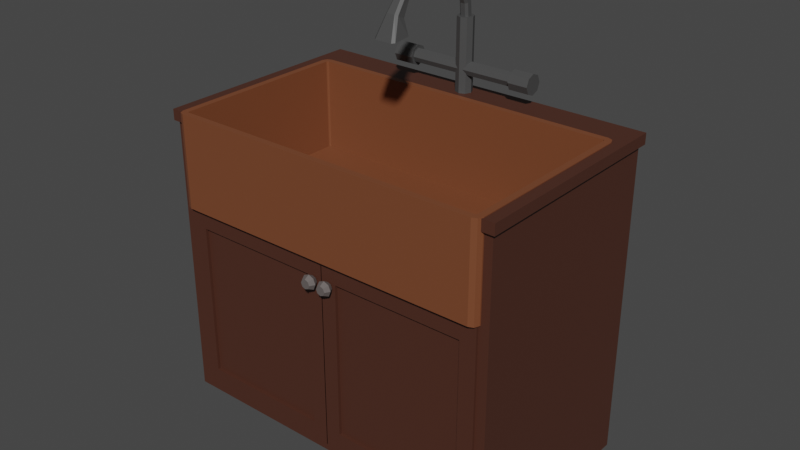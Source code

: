 # Source: WoodSink1KitchenCabinet1.blend  (saved by Blender 3.2.14; exported with 4.5.12 LTS)
import bpy
from mathutils import Matrix  # noqa: F401  (used for matrix-valued properties, if any)

bpy.ops.wm.read_factory_settings(use_empty=True)
scene = bpy.context.scene
scene.name = 'Scene'

# ---- collections
col_collection = bpy.data.collections.new('Collection'); scene.collection.children.link(col_collection)

# ---- materials (node trees are filled in below, after node groups)
mat_woodwoodsink1kitchencabinet1 = bpy.data.materials.new('WoodWoodSink1KitchenCabinet1')
mat_woodwoodsink1kitchencabinet1.use_transparent_shadow = False
mat_wood2woodsink1kitchencabinet1 = bpy.data.materials.new('Wood2WoodSink1KitchenCabinet1')
mat_wood2woodsink1kitchencabinet1.use_transparent_shadow = False
mat_metalwoodsink1kitchencabinet1 = bpy.data.materials.new('MetalWoodSink1KitchenCabinet1')
mat_metalwoodsink1kitchencabinet1.use_transparent_shadow = False
mat_wooddoorr1woodsink1kitchencabinet1 = bpy.data.materials.new('WoodDoorR1WoodSink1KitchenCabinet1')
mat_wooddoorr1woodsink1kitchencabinet1.use_transparent_shadow = False
mat_metaldoorr1woodsink1kitchencabinet1 = bpy.data.materials.new('MetalDoorR1WoodSink1KitchenCabinet1')
mat_metaldoorr1woodsink1kitchencabinet1.use_transparent_shadow = False
mat_wooddoorl1woodsink1kitchencabinet1 = bpy.data.materials.new('WoodDoorL1WoodSink1KitchenCabinet1')
mat_wooddoorl1woodsink1kitchencabinet1.use_transparent_shadow = False
mat_metaldoorl1woodsink1kitchencabinet1 = bpy.data.materials.new('MetalDoorL1WoodSink1KitchenCabinet1')
mat_metaldoorl1woodsink1kitchencabinet1.use_transparent_shadow = False
mat_metalfaucetspout1woodsink1kitchencabinet1 = bpy.data.materials.new('MetalFaucetSpout1WoodSink1KitchenCabinet1')
mat_metalfaucetspout1woodsink1kitchencabinet1.use_transparent_shadow = False
mat_metalfaucetleverl1woodsink1kitchencabinet1 = bpy.data.materials.new('MetalFaucetLeverL1WoodSink1KitchenCabinet1')
mat_metalfaucetleverl1woodsink1kitchencabinet1.use_transparent_shadow = False
mat_metalfaucetleverr1woodsink1kitchencabinet1 = bpy.data.materials.new('MetalFaucetLeverR1WoodSink1KitchenCabinet1')
mat_metalfaucetleverr1woodsink1kitchencabinet1.use_transparent_shadow = False

# ---- material node trees
mat_woodwoodsink1kitchencabinet1.use_nodes = True; mat_woodwoodsink1kitchencabinet1.node_tree.nodes.clear()
_N = mat_woodwoodsink1kitchencabinet1.node_tree.nodes; _L = mat_woodwoodsink1kitchencabinet1.node_tree.links
n0 = _N.new('ShaderNodeBsdfPrincipled'); n0.name = 'Principled BSDF'; n0.location = (10, 300)
n0.distribution = 'GGX'
n0.subsurface_method = 'RANDOM_WALK_SKIN'
n0.inputs[0].default_value = (0.07227, 0.02519, 0.01521, 1.0)
n0.inputs[3].default_value = 1.45
n0.inputs[27].default_value = (0.0, 0.0, 0.0, 1.0)
n0.inputs[28].default_value = 1.0
n1 = _N.new('ShaderNodeOutputMaterial'); n1.name = 'Material Output'; n1.location = (300, 300)
_L.new(n0.outputs[0], n1.inputs[0])
n1.is_active_output = True
mat_wood2woodsink1kitchencabinet1.use_nodes = True; mat_wood2woodsink1kitchencabinet1.node_tree.nodes.clear()
_N = mat_wood2woodsink1kitchencabinet1.node_tree.nodes; _L = mat_wood2woodsink1kitchencabinet1.node_tree.links
n0 = _N.new('ShaderNodeBsdfPrincipled'); n0.name = 'Principled BSDF'; n0.location = (10, 300)
n0.distribution = 'GGX'
n0.subsurface_method = 'RANDOM_WALK_SKIN'
n0.inputs[0].default_value = (0.1878, 0.06125, 0.02519, 1.0)
n0.inputs[3].default_value = 1.45
n0.inputs[27].default_value = (0.0, 0.0, 0.0, 1.0)
n0.inputs[28].default_value = 1.0
n1 = _N.new('ShaderNodeOutputMaterial'); n1.name = 'Material Output'; n1.location = (300, 300)
_L.new(n0.outputs[0], n1.inputs[0])
n1.is_active_output = True
mat_metalwoodsink1kitchencabinet1.use_nodes = True; mat_metalwoodsink1kitchencabinet1.node_tree.nodes.clear()
_N = mat_metalwoodsink1kitchencabinet1.node_tree.nodes; _L = mat_metalwoodsink1kitchencabinet1.node_tree.links
n0 = _N.new('ShaderNodeBsdfPrincipled'); n0.name = 'Principled BSDF'; n0.location = (10, 300)
n0.distribution = 'GGX'
n0.subsurface_method = 'RANDOM_WALK_SKIN'
n0.inputs[0].default_value = (0.06301, 0.06301, 0.06301, 1.0)
n0.inputs[3].default_value = 1.45
n0.inputs[27].default_value = (0.0, 0.0, 0.0, 1.0)
n0.inputs[28].default_value = 1.0
n1 = _N.new('ShaderNodeOutputMaterial'); n1.name = 'Material Output'; n1.location = (300, 300)
_L.new(n0.outputs[0], n1.inputs[0])
n1.is_active_output = True
mat_wooddoorr1woodsink1kitchencabinet1.use_nodes = True; mat_wooddoorr1woodsink1kitchencabinet1.node_tree.nodes.clear()
_N = mat_wooddoorr1woodsink1kitchencabinet1.node_tree.nodes; _L = mat_wooddoorr1woodsink1kitchencabinet1.node_tree.links
n0 = _N.new('ShaderNodeBsdfPrincipled'); n0.name = 'Principled BSDF'; n0.location = (10, 300)
n0.distribution = 'GGX'
n0.subsurface_method = 'RANDOM_WALK_SKIN'
n0.inputs[0].default_value = (0.07227, 0.02519, 0.01521, 1.0)
n0.inputs[3].default_value = 1.45
n0.inputs[27].default_value = (0.0, 0.0, 0.0, 1.0)
n0.inputs[28].default_value = 1.0
n1 = _N.new('ShaderNodeOutputMaterial'); n1.name = 'Material Output'; n1.location = (300, 300)
_L.new(n0.outputs[0], n1.inputs[0])
n1.is_active_output = True
mat_metaldoorr1woodsink1kitchencabinet1.use_nodes = True; mat_metaldoorr1woodsink1kitchencabinet1.node_tree.nodes.clear()
_N = mat_metaldoorr1woodsink1kitchencabinet1.node_tree.nodes; _L = mat_metaldoorr1woodsink1kitchencabinet1.node_tree.links
n0 = _N.new('ShaderNodeBsdfPrincipled'); n0.name = 'Principled BSDF'; n0.location = (10, 300)
n0.distribution = 'GGX'
n0.subsurface_method = 'RANDOM_WALK_SKIN'
n0.inputs[0].default_value = (0.1248, 0.107, 0.1022, 1.0)
n0.inputs[3].default_value = 1.45
n0.inputs[27].default_value = (0.0, 0.0, 0.0, 1.0)
n0.inputs[28].default_value = 1.0
n1 = _N.new('ShaderNodeOutputMaterial'); n1.name = 'Material Output'; n1.location = (300, 300)
_L.new(n0.outputs[0], n1.inputs[0])
n1.is_active_output = True
mat_wooddoorl1woodsink1kitchencabinet1.use_nodes = True; mat_wooddoorl1woodsink1kitchencabinet1.node_tree.nodes.clear()
_N = mat_wooddoorl1woodsink1kitchencabinet1.node_tree.nodes; _L = mat_wooddoorl1woodsink1kitchencabinet1.node_tree.links
n0 = _N.new('ShaderNodeBsdfPrincipled'); n0.name = 'Principled BSDF'; n0.location = (10, 300)
n0.distribution = 'GGX'
n0.subsurface_method = 'RANDOM_WALK_SKIN'
n0.inputs[0].default_value = (0.07227, 0.02519, 0.01521, 1.0)
n0.inputs[3].default_value = 1.45
n0.inputs[27].default_value = (0.0, 0.0, 0.0, 1.0)
n0.inputs[28].default_value = 1.0
n1 = _N.new('ShaderNodeOutputMaterial'); n1.name = 'Material Output'; n1.location = (300, 300)
_L.new(n0.outputs[0], n1.inputs[0])
n1.is_active_output = True
mat_metaldoorl1woodsink1kitchencabinet1.use_nodes = True; mat_metaldoorl1woodsink1kitchencabinet1.node_tree.nodes.clear()
_N = mat_metaldoorl1woodsink1kitchencabinet1.node_tree.nodes; _L = mat_metaldoorl1woodsink1kitchencabinet1.node_tree.links
n0 = _N.new('ShaderNodeBsdfPrincipled'); n0.name = 'Principled BSDF'; n0.location = (10, 300)
n0.distribution = 'GGX'
n0.subsurface_method = 'RANDOM_WALK_SKIN'
n0.inputs[0].default_value = (0.1248, 0.107, 0.1022, 1.0)
n0.inputs[3].default_value = 1.45
n0.inputs[27].default_value = (0.0, 0.0, 0.0, 1.0)
n0.inputs[28].default_value = 1.0
n1 = _N.new('ShaderNodeOutputMaterial'); n1.name = 'Material Output'; n1.location = (300, 300)
_L.new(n0.outputs[0], n1.inputs[0])
n1.is_active_output = True
mat_metalfaucetspout1woodsink1kitchencabinet1.use_nodes = True; mat_metalfaucetspout1woodsink1kitchencabinet1.node_tree.nodes.clear()
_N = mat_metalfaucetspout1woodsink1kitchencabinet1.node_tree.nodes; _L = mat_metalfaucetspout1woodsink1kitchencabinet1.node_tree.links
n0 = _N.new('ShaderNodeBsdfPrincipled'); n0.name = 'Principled BSDF'; n0.location = (10, 300)
n0.distribution = 'GGX'
n0.subsurface_method = 'RANDOM_WALK_SKIN'
n0.inputs[0].default_value = (0.06301, 0.06301, 0.06301, 1.0)
n0.inputs[3].default_value = 1.45
n0.inputs[27].default_value = (0.0, 0.0, 0.0, 1.0)
n0.inputs[28].default_value = 1.0
n1 = _N.new('ShaderNodeOutputMaterial'); n1.name = 'Material Output'; n1.location = (300, 300)
_L.new(n0.outputs[0], n1.inputs[0])
n1.is_active_output = True
mat_metalfaucetleverl1woodsink1kitchencabinet1.use_nodes = True; mat_metalfaucetleverl1woodsink1kitchencabinet1.node_tree.nodes.clear()
_N = mat_metalfaucetleverl1woodsink1kitchencabinet1.node_tree.nodes; _L = mat_metalfaucetleverl1woodsink1kitchencabinet1.node_tree.links
n0 = _N.new('ShaderNodeBsdfPrincipled'); n0.name = 'Principled BSDF'; n0.location = (10, 300)
n0.distribution = 'GGX'
n0.subsurface_method = 'RANDOM_WALK_SKIN'
n0.inputs[0].default_value = (0.06301, 0.06301, 0.06301, 1.0)
n0.inputs[3].default_value = 1.45
n0.inputs[27].default_value = (0.0, 0.0, 0.0, 1.0)
n0.inputs[28].default_value = 1.0
n1 = _N.new('ShaderNodeOutputMaterial'); n1.name = 'Material Output'; n1.location = (300, 300)
_L.new(n0.outputs[0], n1.inputs[0])
n1.is_active_output = True
mat_metalfaucetleverr1woodsink1kitchencabinet1.use_nodes = True; mat_metalfaucetleverr1woodsink1kitchencabinet1.node_tree.nodes.clear()
_N = mat_metalfaucetleverr1woodsink1kitchencabinet1.node_tree.nodes; _L = mat_metalfaucetleverr1woodsink1kitchencabinet1.node_tree.links
n0 = _N.new('ShaderNodeBsdfPrincipled'); n0.name = 'Principled BSDF'; n0.location = (10, 300)
n0.distribution = 'GGX'
n0.subsurface_method = 'RANDOM_WALK_SKIN'
n0.inputs[0].default_value = (0.06301, 0.06301, 0.06301, 1.0)
n0.inputs[3].default_value = 1.45
n0.inputs[27].default_value = (0.0, 0.0, 0.0, 1.0)
n0.inputs[28].default_value = 1.0
n1 = _N.new('ShaderNodeOutputMaterial'); n1.name = 'Material Output'; n1.location = (300, 300)
_L.new(n0.outputs[0], n1.inputs[0])
n1.is_active_output = True

# ---- world
world_world = bpy.data.worlds.new('World'); scene.world = world_world
world_world.use_nodes = True; world_world.node_tree.nodes.clear()
_N = world_world.node_tree.nodes; _L = world_world.node_tree.links
n0 = _N.new('ShaderNodeOutputWorld'); n0.name = 'World Output'; n0.location = (300, 300)
n1 = _N.new('ShaderNodeBackground'); n1.name = 'Background'; n1.location = (10, 300)
n1.inputs[0].default_value = (0.05088, 0.05088, 0.05088, 1.0)
_L.new(n1.outputs[0], n0.inputs[0])
n0.is_active_output = True
world_world.color = (0.05088, 0.05088, 0.05088)
world_world.use_sun_shadow = False
world_world.sun_shadow_jitter_overblur = 0.0

# ---- meshes
me_cube_002 = bpy.data.meshes.new('Cube.002')
me_cube_002.from_pydata([(-0.4485, -0.2585, 0.2826), (-0.4763, 0.3268, 0.3103), (5.519e-09, 0.3268, 0.3103), (-0.4763, -0.2585, 0.3103), (-0.4485, 0.3124, 0.2826), (5.519e-09, 0.3124, 0.2826), (-0.4485, -0.2585, -0.4455), (-0.4763, 0.3268, -0.4732), (5.519e-09, -0.2585, -0.4455), (5.519e-09, 0.3268, -0.4732), (-0.4763, -0.2585, -0.4732), (5.519e-09, -0.2585, -0.4732), (-0.4485, 0.3124, -0.4455), (5.519e-09, 0.3124, -0.4455), (-0.4763, -0.1415, 0.3103), (-0.4763, -0.1415, -0.4732), (5.519e-09, -0.1415, -0.4732), (5.519e-09, 0.3268, -0.5681), (-0.4763, 0.3268, -0.5681), (5.519e-09, -0.1415, -0.5681), (-0.4763, -0.1415, -0.5681), (-0.4854, -0.146, 0.3103), (-0.4854, 0.3404, 0.3103), (5.519e-09, 0.3404, 0.3103), (-0.4854, -0.2676, 0.3103), (-0.4854, -0.146, 0.34), (-0.4854, 0.3404, 0.34), (5.519e-09, 0.3404, 0.34), (-0.4854, -0.2676, 0.34), (0.4485, -0.2585, 0.2826), (0.4763, 0.3268, 0.3103), (0.4763, -0.2585, 0.3103), (0.4485, 0.3124, 0.2826), (0.4485, -0.2585, -0.4455), (0.4763, 0.3268, -0.4732), (0.4763, -0.2585, -0.4732), (0.4485, 0.3124, -0.4455), (0.4763, -0.1415, 0.3103), (0.4763, -0.1415, -0.4732), (0.4763, 0.3268, -0.5681), (0.4763, -0.1415, -0.5681), (0.4854, -0.146, 0.3103), (0.4854, 0.3404, 0.3103), (0.4854, -0.2676, 0.3103), (0.4854, -0.146, 0.34), (0.4854, 0.3404, 0.34), (0.4854, -0.2676, 0.34), (-0.4439, -0.2585, 0.2826), (-0.4439, -0.2585, 0.3103), (-0.4385, 0.2471, 0.2826), (-0.4439, 0.2339, 0.2826), (-0.4254, 0.2525, 0.2826), (5.519e-09, 0.2525, 0.2826), (-0.4416, -0.2676, 0.3103), (-0.4439, -0.2621, 0.3103), (-0.4439, -0.146, 0.34), (-0.4439, -0.2621, 0.34), (-0.4416, -0.2676, 0.34), (-0.4439, 0.2339, 0.34), (-0.4385, 0.2471, 0.34), (-0.4254, 0.2525, 0.34), (5.519e-09, 0.2525, 0.34), (0.4439, -0.2585, 0.3103), (0.4439, -0.2585, 0.2826), (0.4254, 0.2525, 0.2826), (0.4385, 0.2471, 0.2826), (0.4439, 0.2339, 0.2826), (0.4416, -0.2676, 0.3103), (0.4439, -0.2621, 0.3103), (0.4439, -0.2621, 0.34), (0.4416, -0.2676, 0.34), (0.4439, -0.146, 0.34), (0.4254, 0.2525, 0.34), (0.4439, 0.2339, 0.34), (0.4385, 0.2471, 0.34), (-0.01195, 0.3153, 0.3252), (-0.01195, 0.3128, 0.5387), (0.004215, 0.3086, 0.3252), (0.002432, 0.3068, 0.5387), (0.01091, 0.2924, 0.3252), (0.00839, 0.2924, 0.5387), (0.004215, 0.2763, 0.3252), (0.002432, 0.278, 0.5387), (-0.01195, 0.2696, 0.3252), (-0.01195, 0.2721, 0.5387), (-0.02812, 0.2763, 0.3252), (-0.02633, 0.278, 0.5387), (-0.03481, 0.2924, 0.3252), (-0.03229, 0.2924, 0.5387), (-0.02812, 0.3086, 0.3252), (-0.02633, 0.3068, 0.5387), (0.004215, 0.3086, 0.5387), (-0.01195, 0.3153, 0.5387), (0.01091, 0.2924, 0.5387), (0.004215, 0.2763, 0.5387), (-0.01195, 0.2696, 0.5387), (-0.02812, 0.2763, 0.5387), (-0.03481, 0.2924, 0.5387), (-0.02812, 0.3086, 0.5387), (-0.4354, -0.2806, 0.08649), (-0.4539, -0.2621, 0.08649), (-0.4485, -0.2752, 0.08649), (-0.4364, -0.2586, 0.342), (-0.4319, -0.2631, 0.342), (-0.4351, -0.2618, 0.342), (-0.4539, 0.2339, 0.08649), (-0.4354, 0.2525, 0.08649), (-0.4485, 0.2471, 0.08649), (-0.4319, 0.235, 0.342), (-0.4364, 0.2305, 0.342), (-0.4351, 0.2337, 0.342), (0.4539, -0.2621, 0.08649), (0.4354, -0.2806, 0.08649), (0.4485, -0.2752, 0.08649), (0.4319, -0.2631, 0.342), (0.4364, -0.2586, 0.342), (0.4351, -0.2618, 0.342), (0.4354, 0.2525, 0.08649), (0.4539, 0.2339, 0.08649), (0.4485, 0.2471, 0.08649), (0.4364, 0.2305, 0.342), (0.4319, 0.235, 0.342), (0.4351, 0.2337, 0.342), (-0.4354, -0.2806, 0.342), (-0.4485, -0.2752, 0.342), (-0.4539, -0.2621, 0.342), (-0.4485, 0.2471, 0.342), (-0.4354, 0.2525, 0.342), (-0.4539, 0.2339, 0.342), (0.4485, 0.2471, 0.342), (0.4539, 0.2339, 0.342), (0.4354, 0.2525, 0.342), (0.4485, -0.2752, 0.342), (0.4354, -0.2806, 0.342), (0.4539, -0.2621, 0.342), (-0.4319, -0.2631, 0.09044), (-0.4351, -0.2618, 0.09044), (-0.4364, -0.2586, 0.09044), (-0.4351, 0.2337, 0.09044), (-0.4319, 0.235, 0.09044), (-0.4364, 0.2305, 0.09044), (0.4351, 0.2337, 0.09044), (0.4364, 0.2305, 0.09044), (0.4319, 0.235, 0.09044), (0.4351, -0.2618, 0.09044), (0.4319, -0.2631, 0.09044), (0.4364, -0.2586, 0.09044), (-0.09073, 0.03594, 0.08959), (-0.06416, 0.1001, 0.08959), (1.398e-07, 0.1267, 0.08959), (-0.06416, -0.02822, 0.08959), (1.398e-07, -0.0548, 0.08959), (0.09073, 0.03594, 0.08959), (0.06416, 0.1001, 0.08959), (0.06416, -0.02822, 0.08959), (-0.06416, 0.1001, 0.09487), (1.398e-07, 0.1267, 0.09487), (0.06416, 0.1001, 0.09487), (0.09073, 0.03594, 0.09487), (-0.09073, 0.03594, 0.09487), (-0.06416, -0.02822, 0.09487), (1.398e-07, -0.0548, 0.09487), (0.06416, -0.02822, 0.09487), (1.398e-07, 0.1267, 0.06005), (1.398e-07, 0.1082, 0.09752), (0.06416, 0.1001, 0.06005), (0.05109, 0.08703, 0.09752), (0.09073, 0.03594, 0.06005), (0.07226, 0.03594, 0.09752), (0.06416, -0.02822, 0.06005), (0.05109, -0.01516, 0.09752), (1.398e-07, -0.0548, 0.06005), (1.398e-07, -0.03632, 0.09752), (-0.06416, -0.02822, 0.06005), (-0.05109, -0.01516, 0.09752), (-0.09073, 0.03594, 0.06005), (-0.07226, 0.03594, 0.09752), (-0.06416, 0.1001, 0.06005), (-0.05109, 0.08703, 0.09752), (0.06416, 0.1001, 0.09752), (1.398e-07, 0.1267, 0.09752), (0.09073, 0.03594, 0.09752), (0.06416, -0.02822, 0.09752), (1.398e-07, -0.0548, 0.09752), (-0.06416, -0.02822, 0.09752), (-0.09073, 0.03594, 0.09752), (-0.06416, 0.1001, 0.09752), (0.03861, 0.07455, 0.07158), (1.398e-07, 0.09054, 0.07158), (0.05461, 0.03594, 0.07158), (0.03861, -0.002679, 0.07158), (1.398e-07, -0.01867, 0.07158), (-0.03861, -0.002679, 0.07158), (-0.05461, 0.03594, 0.07158), (-0.03861, 0.07455, 0.07158), (-0.01169, 0.0546, 0.06005), (-0.01169, 0.07798, 0.06005), (0.01169, 0.0546, 0.06005), (0.01169, 0.07798, 0.06005), (0.01866, 0.02424, 0.06005), (0.01866, 0.04763, 0.06005), (0.04205, 0.02424, 0.06005), (0.04205, 0.04763, 0.06005), (-0.04205, 0.02424, 0.06005), (-0.01866, 0.02424, 0.06005), (-0.04205, 0.04763, 0.06005), (-0.01169, 0.01727, 0.06005), (0.01169, 0.01727, 0.06005), (0.01169, -0.006113, 0.06005), (-0.01169, -0.006113, 0.06005), (-0.01866, 0.04763, 0.06005), (-0.04205, 0.04763, 0.07158), (-0.04205, 0.03594, 0.07158), (-0.01866, 0.04763, 0.07158), (-0.01169, 0.0546, 0.07158), (-0.01169, 0.07798, 0.07158), (0.01866, 0.04763, 0.07158), (0.01169, 0.0546, 0.07158), (0.01169, 0.07798, 0.07158), (0.04205, 0.04763, 0.07158), (0.04205, 0.03594, 0.07158), (-0.04205, 0.02424, 0.07158), (-0.01169, -0.006113, 0.07158), (-0.01866, 0.02424, 0.07158), (-0.01169, 0.01727, 0.07158), (0.01169, 0.01727, 0.07158), (0.04205, 0.02424, 0.07158), (0.01169, -0.006113, 0.07158), (0.01866, 0.02424, 0.07158), (-0.008127, 0.3121, 0.4037), (0.144, 0.3121, 0.4037), (-0.008127, 0.3064, 0.3898), (0.144, 0.3064, 0.3898), (-0.008127, 0.2924, 0.384), (0.144, 0.2924, 0.384), (-0.008127, 0.2785, 0.3898), (0.144, 0.2785, 0.3898), (-0.008127, 0.2727, 0.4037), (0.144, 0.2727, 0.4037), (-0.008127, 0.2785, 0.4176), (0.144, 0.2785, 0.4176), (-0.008127, 0.2924, 0.4234), (0.144, 0.2924, 0.4234), (-0.008127, 0.3064, 0.4176), (0.144, 0.3064, 0.4176), (-0.01578, 0.3121, 0.4037), (-0.1679, 0.3121, 0.4037), (-0.01578, 0.3064, 0.3898), (-0.1679, 0.3064, 0.3898), (-0.01578, 0.2924, 0.384), (-0.1679, 0.2924, 0.384), (-0.01578, 0.2785, 0.3898), (-0.1679, 0.2785, 0.3898), (-0.01578, 0.2727, 0.4037), (-0.1679, 0.2727, 0.4037), (-0.01578, 0.2785, 0.4176), (-0.1679, 0.2785, 0.4176), (-0.01578, 0.2924, 0.4234), (-0.1679, 0.2924, 0.4234), (-0.01578, 0.3064, 0.4176), (-0.1679, 0.3064, 0.4176)], [], [(2, 9, 7, 1), (3, 10, 6, 0), (0, 6, 12, 4), (5, 4, 12, 13), (3, 0, 47, 48), (0, 4, 5, 52, 51, 49, 50, 47), (6, 8, 13, 12), (15, 16, 11, 10), (8, 6, 10, 11), (14, 15, 10, 3), (1, 7, 15, 14), (7, 9, 17, 18), (1, 14, 21, 22), (18, 17, 19, 20), (16, 15, 20, 19), (15, 7, 18, 20), (22, 21, 25, 26), (2, 1, 22, 23), (14, 3, 24, 21), (3, 48, 54, 53, 24), (25, 28, 57, 56, 55), (61, 27, 26, 25, 55, 58, 59, 60), (57, 28, 24, 53), (23, 22, 26, 27), (21, 24, 28, 25), (2, 30, 34, 9), (31, 29, 33, 35), (29, 32, 36, 33), (5, 13, 36, 32), (29, 31, 62, 63), (5, 32, 29, 63, 66, 65, 64, 52), (33, 36, 13, 8), (38, 35, 11, 16), (8, 11, 35, 33), (37, 31, 35, 38), (30, 37, 38, 34), (34, 39, 17, 9), (30, 42, 41, 37), (39, 40, 19, 17), (16, 19, 40, 38), (38, 40, 39, 34), (42, 45, 44, 41), (2, 23, 42, 30), (37, 41, 43, 31), (62, 31, 43, 67, 68), (46, 44, 71, 69, 70), (71, 44, 45, 27, 61, 72, 74, 73), (67, 43, 46, 70), (23, 27, 45, 42), (41, 44, 46, 43), (66, 63, 62, 68, 69, 71, 73), (56, 54, 48, 47, 50, 58, 55), (61, 52, 64, 72), (60, 51, 52, 61), (53, 54, 56, 57), (59, 49, 51, 60), (58, 50, 49, 59), (65, 66, 73, 74), (72, 64, 65, 74), (70, 69, 68, 67), (75, 92, 91, 77), (77, 91, 93, 79), (79, 93, 94, 81), (81, 94, 95, 83), (83, 95, 96, 85), (85, 96, 97, 87), (88, 86, 84, 82, 80, 78, 76, 90), (87, 97, 98, 89), (89, 98, 92, 75), (89, 75, 77, 79, 81, 83, 85, 87), (76, 78, 91, 92), (78, 80, 93, 91), (80, 82, 94, 93), (82, 84, 95, 94), (84, 86, 96, 95), (86, 88, 97, 96), (88, 90, 98, 97), (90, 76, 92, 98), (112, 133, 123, 99), (118, 130, 134, 111), (122, 121, 143, 141), (100, 125, 128, 105), (106, 127, 131, 117), (99, 123, 124, 101), (101, 124, 125, 100), (127, 106, 107, 126), (126, 107, 105, 128), (130, 118, 119, 129), (129, 119, 117, 131), (133, 112, 113, 132), (132, 113, 111, 134), (150, 100, 105, 107, 106, 117, 153, 149, 148, 147), (153, 117, 119, 118, 111, 113, 112, 99, 101, 100, 150, 151, 154, 152), (103, 104, 124, 123), (104, 102, 125, 124), (110, 108, 127, 126), (109, 110, 126, 128), (122, 120, 130, 129), (121, 122, 129, 131), (116, 114, 133, 132), (115, 116, 132, 134), (102, 109, 128, 125), (114, 103, 123, 133), (120, 115, 134, 130), (108, 121, 131, 127), (139, 138, 140, 137, 136, 135, 145, 144, 146, 162, 161, 160, 159, 155), (162, 146, 142, 141, 143, 139, 155, 156, 157, 158), (108, 110, 138, 139), (103, 114, 145, 135), (114, 116, 144, 145), (110, 109, 140, 138), (115, 120, 142, 146), (104, 103, 135, 136), (116, 115, 146, 144), (120, 122, 141, 142), (121, 108, 139, 143), (102, 104, 136, 137), (109, 102, 137, 140), (156, 149, 153, 157), (153, 152, 158, 157), (152, 154, 162, 158), (154, 151, 161, 162), (151, 150, 160, 161), (160, 150, 147, 159), (159, 147, 148, 155), (155, 148, 149, 156), (163, 180, 179, 165), (165, 179, 181, 167), (167, 181, 182, 169), (169, 182, 183, 171), (171, 183, 184, 173), (173, 184, 185, 175), (164, 178, 194, 188), (175, 185, 186, 177), (177, 186, 180, 163), (200, 197, 198, 165, 167, 169, 201, 202), (203, 204, 206, 209, 173, 175, 177, 205), (206, 204, 210, 205, 177, 163, 165, 198, 196, 195, 197, 200, 199, 201, 169, 171, 173, 209, 208, 207), (164, 166, 179, 180), (166, 168, 181, 179), (168, 170, 182, 181), (170, 172, 183, 182), (172, 174, 184, 183), (174, 176, 185, 184), (176, 178, 186, 185), (178, 164, 180, 186), (219, 220, 189, 187, 188, 194, 193, 212, 211, 213, 214, 215, 218, 217, 216), (216, 217, 214, 213, 223, 224, 225, 228), (193, 192, 191, 190, 189, 220, 226, 228, 225, 227, 222, 224, 223, 221, 212), (176, 174, 192, 193), (172, 170, 190, 191), (168, 166, 187, 189), (178, 176, 193, 194), (174, 172, 191, 192), (170, 168, 189, 190), (166, 164, 188, 187), (222, 209, 206, 224), (224, 206, 207, 225), (207, 208, 227, 225), (208, 209, 222, 227), (198, 197, 217, 218), (197, 195, 214, 217), (214, 195, 196, 215), (215, 196, 198, 218), (211, 205, 210, 213), (210, 204, 223, 213), (204, 203, 221, 223), (221, 203, 205, 211, 212), (201, 199, 228, 226), (228, 199, 200, 216), (216, 200, 202, 219), (202, 201, 226, 220, 219), (229, 230, 232, 231), (231, 232, 234, 233), (233, 234, 236, 235), (235, 236, 238, 237), (237, 238, 240, 239), (239, 240, 242, 241), (241, 242, 244, 243), (243, 244, 230, 229), (243, 229, 231, 233, 235, 237, 239, 241), (242, 244, 230, 232, 234, 236, 238, 240), (245, 247, 248, 246), (247, 249, 250, 248), (249, 251, 252, 250), (251, 253, 254, 252), (253, 255, 256, 254), (255, 257, 258, 256), (257, 259, 260, 258), (259, 245, 246, 260), (259, 257, 255, 253, 251, 249, 247, 245), (258, 256, 254, 252, 250, 248, 246, 260)])
me_cube_002.polygons.foreach_set('material_index', [0, 0, 0, 0, 0, 0, 0, 0, 0, 0, 0, 0, 0, 0, 0, 0, 0, 0, 0, 0, 0, 0, 0, 0, 0, 0, 0, 0, 0, 0, 0, 0, 0, 0, 0, 0, 0, 0, 0, 0, 0, 0, 0, 0, 0, 0, 0, 0, 0, 0, 0, 0, 0, 0, 0, 0, 0, 0, 0, 0, 2, 2, 2, 2, 2, 2, 2, 2, 2, 2, 2, 2, 2, 2, 2, 2, 2, 2, 1, 1, 1, 1, 1, 1, 1, 1, 1, 1, 1, 1, 1, 1, 1, 1, 1, 1, 1, 1, 1, 1, 1, 1, 1, 1, 1, 1, 1, 1, 1, 1, 1, 1, 1, 1, 1, 1, 1, 1, 1, 1, 1, 1, 1, 1, 1, 1, 0, 0, 0, 0, 0, 0, 0, 0, 0, 0, 0, 0, 0, 0, 0, 0, 0, 0, 0, 0, 0, 0, 0, 0, 0, 0, 0, 0, 0, 0, 0, 0, 0, 0, 0, 0, 0, 0, 0, 0, 0, 0, 0, 0, 0, 0, 2, 2, 2, 2, 2, 2, 2, 2, 2, 2, 2, 2, 2, 2, 2, 2, 2, 2, 2, 2])
_uv = me_cube_002.uv_layers.new(name='UVMap')
_uv.uv.foreach_set('vector', [0.625, 0.5, 0.375, 0.5, 0.375, 0.25, 0.625, 0.25, 0.625, 1.0, 0.375, 1.0, 0.3828, 0.9852, 0.6172, 0.9852, 0.6172, 0.9852, 0.3828, 0.9852, 0.3828, 0.9852, 0.6172, 0.9852, 0.6172, 0.7648, 0.6172, 0.9852, 0.3828, 0.9852, 0.3828, 0.7648, 0.625, 1.0, 0.6172, 0.9852, 0.6172, 0.9829, 0.625, 0.983, 0.6172, 0.9852, 0.6172, 0.9852, 0.6172, 0.7648, 0.6172, 0.7648, 0.6172, 0.9738, 0.6172, 0.9802, 0.6172, 0.9829, 0.6172, 0.9829, 0.3828, 0.9852, 0.3828, 0.7648, 0.3828, 0.7648, 0.3828, 0.9852, 0.125, 0.7, 0.375, 0.7, 0.375, 0.75, 0.125, 0.75, 0.3828, 0.7648, 0.3828, 0.9852, 0.375, 1.0, 0.375, 0.75, 0.625, 0.05, 0.375, 0.05, 0.375, 0.0, 0.625, 0.0, 0.625, 0.25, 0.375, 0.25, 0.375, 0.05, 0.625, 0.05, 0.375, 0.25, 0.375, 0.5, 0.375, 0.5, 0.375, 0.25, 0.625, 0.25, 0.625, 0.05, 0.625, 0.05, 0.625, 0.25, 0.125, 0.5, 0.375, 0.5, 0.375, 0.7, 0.125, 0.7, 0.375, 0.7, 0.125, 0.7, 0.125, 0.7, 0.375, 0.7, 0.375, 0.05, 0.375, 0.25, 0.375, 0.25, 0.375, 0.05, 0.625, 0.25, 0.625, 0.05, 0.625, 0.05, 0.625, 0.25, 0.625, 0.5, 0.625, 0.25, 0.625, 0.25, 0.625, 0.5, 0.625, 0.05, 0.625, 0.0, 0.625, 0.0, 0.625, 0.05, 0.625, 1.0, 0.625, 0.983, 0.625, 0.9813, 0.625, 0.9775, 0.625, 1.0, 0.875, 0.7, 0.875, 0.75, 0.8525, 0.75, 0.8537, 0.7477, 0.8537, 0.7, 0.625, 0.5361, 0.625, 0.5, 0.875, 0.5, 0.875, 0.7, 0.8537, 0.7, 0.8537, 0.5438, 0.8509, 0.5384, 0.8441, 0.5361, 0.625, 0.9775, 0.625, 1.0, 0.625, 1.0, 0.625, 0.9775, 0.625, 0.5, 0.625, 0.25, 0.625, 0.25, 0.625, 0.5, 0.625, 0.05, 0.625, 0.0, 0.625, 0.0, 0.625, 0.05, 0.625, 0.5, 0.625, 0.25, 0.375, 0.25, 0.375, 0.5, 0.625, 1.0, 0.6172, 0.9852, 0.3828, 0.9852, 0.375, 1.0, 0.6172, 0.9852, 0.6172, 0.9852, 0.3828, 0.9852, 0.3828, 0.9852, 0.6172, 0.7648, 0.3828, 0.7648, 0.3828, 0.9852, 0.6172, 0.9852, 0.6172, 0.9852, 0.625, 1.0, 0.625, 0.983, 0.6172, 0.9829, 0.6172, 0.7648, 0.6172, 0.9852, 0.6172, 0.9852, 0.6172, 0.9829, 0.6172, 0.9829, 0.6172, 0.9802, 0.6172, 0.9738, 0.6172, 0.7648, 0.3828, 0.9852, 0.3828, 0.9852, 0.3828, 0.7648, 0.3828, 0.7648, 0.125, 0.7, 0.125, 0.75, 0.375, 0.75, 0.375, 0.7, 0.3828, 0.7648, 0.375, 0.75, 0.375, 1.0, 0.3828, 0.9852, 0.625, 0.05, 0.625, 0.0, 0.375, 0.0, 0.375, 0.05, 0.625, 0.25, 0.625, 0.05, 0.375, 0.05, 0.375, 0.25, 0.375, 0.25, 0.375, 0.25, 0.375, 0.5, 0.375, 0.5, 0.625, 0.25, 0.625, 0.25, 0.625, 0.05, 0.625, 0.05, 0.125, 0.5, 0.125, 0.7, 0.375, 0.7, 0.375, 0.5, 0.375, 0.7, 0.375, 0.7, 0.125, 0.7, 0.125, 0.7, 0.375, 0.05, 0.375, 0.05, 0.375, 0.25, 0.375, 0.25, 0.625, 0.25, 0.625, 0.25, 0.625, 0.05, 0.625, 0.05, 0.625, 0.5, 0.625, 0.5, 0.625, 0.25, 0.625, 0.25, 0.625, 0.05, 0.625, 0.05, 0.625, 0.0, 0.625, 0.0, 0.625, 0.983, 0.625, 1.0, 0.625, 1.0, 0.625, 0.9775, 0.625, 0.9813, 0.875, 0.75, 0.875, 0.7, 0.8537, 0.7, 0.8537, 0.7477, 0.8525, 0.75, 0.8537, 0.7, 0.875, 0.7, 0.875, 0.5, 0.625, 0.5, 0.625, 0.5361, 0.8441, 0.5361, 0.8509, 0.5384, 0.8537, 0.5438, 0.625, 0.9775, 0.625, 1.0, 0.625, 1.0, 0.625, 0.9775, 0.625, 0.5, 0.625, 0.5, 0.625, 0.25, 0.625, 0.25, 0.625, 0.05, 0.625, 0.05, 0.625, 0.0, 0.625, 0.0, 0.5669, 0.5107, 0.5669, 0.7377, 0.594, 0.7377, 0.594, 0.7393, 0.6231, 0.7393, 0.6231, 0.6858, 0.6231, 0.5107, 0.6231, 0.01072, 0.594, 0.01072, 0.594, 0.01235, 0.5669, 0.01235, 0.5669, 0.2393, 0.6231, 0.2393, 0.6231, 0.06419, 0.6231, 0.375, 0.5669, 0.375, 0.5669, 0.4905, 0.6231, 0.4905, 0.6231, 0.2595, 0.5669, 0.2595, 0.5669, 0.375, 0.6231, 0.375, 0.594, 0.006188, 0.594, 0.01072, 0.6231, 0.01072, 0.6231, 0.006188, 0.6231, 0.25, 0.5669, 0.25, 0.5669, 0.2595, 0.6231, 0.2595, 0.6231, 0.2393, 0.5669, 0.2393, 0.5669, 0.25, 0.6231, 0.25, 0.5669, 0.5, 0.5669, 0.5107, 0.6231, 0.5107, 0.6231, 0.5, 0.6231, 0.4905, 0.5669, 0.4905, 0.5669, 0.5, 0.6231, 0.5, 0.6231, 0.7438, 0.6231, 0.7393, 0.594, 0.7393, 0.594, 0.7438, 1.0, 0.5, 1.0, 1.0, 0.875, 1.0, 0.875, 0.5, 0.875, 0.5, 0.875, 1.0, 0.75, 1.0, 0.75, 0.5, 0.75, 0.5, 0.75, 1.0, 0.625, 1.0, 0.625, 0.5, 0.625, 0.5, 0.625, 1.0, 0.5, 1.0, 0.5, 0.5, 0.5, 0.5, 0.5, 1.0, 0.375, 1.0, 0.375, 0.5, 0.375, 0.5, 0.375, 1.0, 0.25, 1.0, 0.25, 0.5, 0.02464, 0.25, 0.09064, 0.09064, 0.25, 0.02464, 0.4094, 0.09064, 0.4754, 0.25, 0.4094, 0.4094, 0.25, 0.4754, 0.09064, 0.4094, 0.25, 0.5, 0.25, 1.0, 0.125, 1.0, 0.125, 0.5, 0.125, 0.5, 0.125, 1.0, 0.0, 1.0, 0.0, 0.5, 0.5803, 0.4197, 0.75, 0.49, 0.9197, 0.4197, 0.99, 0.25, 0.9197, 0.08029, 0.75, 0.01, 0.5803, 0.08029, 0.51, 0.25, 0.25, 0.4754, 0.4094, 0.4094, 0.4197, 0.4197, 0.25, 0.49, 0.4094, 0.4094, 0.4754, 0.25, 0.49, 0.25, 0.4197, 0.4197, 0.4754, 0.25, 0.4094, 0.09064, 0.4197, 0.08029, 0.49, 0.25, 0.4094, 0.09064, 0.25, 0.02464, 0.25, 0.01, 0.4197, 0.08029, 0.25, 0.02464, 0.09064, 0.09064, 0.08029, 0.08029, 0.25, 0.01, 0.09064, 0.09064, 0.02464, 0.25, 0.01, 0.25, 0.08029, 0.08029, 0.02464, 0.25, 0.09064, 0.4094, 0.08029, 0.4197, 0.01, 0.25, 0.09064, 0.4094, 0.25, 0.4754, 0.25, 0.49, 0.08029, 0.4197, 0.375, 0.7595, 0.625, 0.7595, 0.625, 0.9905, 0.375, 0.9905, 0.375, 0.5107, 0.625, 0.5107, 0.625, 0.7393, 0.375, 0.7393, 0.6347, 0.5109, 0.6363, 0.5101, 0.6363, 0.5101, 0.6347, 0.5109, 0.375, 0.01072, 0.625, 0.01072, 0.625, 0.2393, 0.375, 0.2393, 0.375, 0.2595, 0.625, 0.2595, 0.625, 0.4905, 0.375, 0.4905, 0.375, 0.9905, 0.625, 0.9905, 0.625, 1.0, 0.375, 1.0, 0.375, 0.0, 0.625, 0.0, 0.625, 0.01072, 0.375, 0.01072, 0.625, 0.2595, 0.375, 0.2595, 0.375, 0.25, 0.625, 0.25, 0.625, 0.25, 0.375, 0.25, 0.375, 0.2393, 0.625, 0.2393, 0.625, 0.5107, 0.375, 0.5107, 0.375, 0.5, 0.625, 0.5, 0.625, 0.5, 0.375, 0.5, 0.375, 0.4905, 0.625, 0.4905, 0.625, 0.7595, 0.375, 0.7595, 0.375, 0.75, 0.625, 0.75, 0.625, 0.75, 0.375, 0.75, 0.375, 0.7393, 0.625, 0.7393, 0.2254, 0.6527, 0.125, 0.7393, 0.125, 0.5107, 0.1278, 0.5031, 0.1345, 0.5, 0.3655, 0.5, 0.2746, 0.5973, 0.25, 0.5858, 0.2254, 0.5973, 0.2152, 0.625, 0.2746, 0.5973, 0.3655, 0.5, 0.3722, 0.5031, 0.375, 0.5107, 0.375, 0.7393, 0.3722, 0.7469, 0.3655, 0.75, 0.1345, 0.75, 0.1278, 0.7469, 0.125, 0.7393, 0.2254, 0.6527, 0.25, 0.6642, 0.2746, 0.6527, 0.2848, 0.625, 0.8637, 0.7399, 0.8653, 0.7391, 0.8722, 0.7469, 0.8655, 0.75, 0.8653, 0.7391, 0.866, 0.7373, 0.875, 0.7393, 0.8722, 0.7469, 0.8653, 0.5109, 0.8637, 0.5101, 0.8655, 0.5, 0.8722, 0.5031, 0.866, 0.5127, 0.8653, 0.5109, 0.8722, 0.5031, 0.875, 0.5107, 0.6347, 0.5109, 0.634, 0.5127, 0.625, 0.5107, 0.6278, 0.5031, 0.6363, 0.5101, 0.6347, 0.5109, 0.6278, 0.5031, 0.6345, 0.5, 0.6347, 0.7391, 0.6363, 0.7399, 0.6345, 0.75, 0.6278, 0.7469, 0.634, 0.7373, 0.6347, 0.7391, 0.6278, 0.7469, 0.625, 0.7393, 0.866, 0.7373, 0.866, 0.5127, 0.875, 0.5107, 0.875, 0.7393, 0.6363, 0.7399, 0.8637, 0.7399, 0.8655, 0.75, 0.6345, 0.75, 0.634, 0.5127, 0.634, 0.7373, 0.625, 0.7393, 0.625, 0.5107, 0.8637, 0.5101, 0.6363, 0.5101, 0.6345, 0.5, 0.8655, 0.5, 0.8637, 0.5101, 0.8653, 0.5109, 0.866, 0.5127, 0.866, 0.7373, 0.8653, 0.7391, 0.8637, 0.7399, 0.6363, 0.7399, 0.6347, 0.7391, 0.634, 0.7373, 0.7254, 0.6527, 0.75, 0.6642, 0.7746, 0.6527, 0.7848, 0.625, 0.7746, 0.5973, 0.7254, 0.6527, 0.634, 0.7373, 0.634, 0.5127, 0.6347, 0.5109, 0.6363, 0.5101, 0.8637, 0.5101, 0.7746, 0.5973, 0.75, 0.5858, 0.7254, 0.5973, 0.7152, 0.625, 0.8637, 0.5101, 0.8653, 0.5109, 0.8653, 0.5109, 0.8637, 0.5101, 0.8637, 0.7399, 0.6363, 0.7399, 0.6363, 0.7399, 0.8637, 0.7399, 0.6363, 0.7399, 0.6347, 0.7391, 0.6347, 0.7391, 0.6363, 0.7399, 0.8653, 0.5109, 0.866, 0.5127, 0.866, 0.5127, 0.8653, 0.5109, 0.634, 0.7373, 0.634, 0.5127, 0.634, 0.5127, 0.634, 0.7373, 0.8653, 0.7391, 0.8637, 0.7399, 0.8637, 0.7399, 0.8653, 0.7391, 0.6347, 0.7391, 0.634, 0.7373, 0.634, 0.7373, 0.6347, 0.7391, 0.634, 0.5127, 0.6347, 0.5109, 0.6347, 0.5109, 0.634, 0.5127, 0.6363, 0.5101, 0.8637, 0.5101, 0.8637, 0.5101, 0.6363, 0.5101, 0.866, 0.7373, 0.8653, 0.7391, 0.8653, 0.7391, 0.866, 0.7373, 0.866, 0.5127, 0.866, 0.7373, 0.866, 0.7373, 0.866, 0.5127, 1.0, 0.9646, 1.0, 0.8942, 0.875, 0.8942, 0.875, 0.9646, 0.875, 0.8942, 0.75, 0.8942, 0.75, 0.9646, 0.875, 0.9646, 0.75, 0.8942, 0.625, 0.8942, 0.625, 0.9646, 0.75, 0.9646, 0.625, 0.8942, 0.5, 0.8942, 0.5, 0.9646, 0.625, 0.9646, 0.5, 0.8942, 0.375, 0.8942, 0.375, 0.9646, 0.5, 0.9646, 0.375, 0.9646, 0.375, 0.8942, 0.25, 0.8942, 0.25, 0.9646, 0.25, 0.9646, 0.25, 0.8942, 0.125, 0.8942, 0.125, 0.9646, 0.125, 0.9646, 0.125, 0.8942, 0.0, 0.8942, 0.0, 0.9646, 1.0, 0.5, 1.0, 1.0, 0.875, 1.0, 0.875, 0.5, 0.875, 0.5, 0.875, 1.0, 0.75, 1.0, 0.75, 0.5, 0.75, 0.5, 0.75, 1.0, 0.625, 1.0, 0.625, 0.5, 0.625, 0.5, 0.625, 1.0, 0.5, 1.0, 0.5, 0.5, 0.5, 0.5, 0.5, 1.0, 0.375, 1.0, 0.375, 0.5, 0.375, 0.5, 0.375, 1.0, 0.25, 1.0, 0.25, 0.5, 0.25, 0.4411, 0.1149, 0.3851, 0.1149, 0.3851, 0.25, 0.4411, 0.25, 0.5, 0.25, 1.0, 0.125, 1.0, 0.125, 0.5, 0.125, 0.5, 0.125, 1.0, 0.0, 1.0, 0.0, 0.5, 0.7994, 0.2809, 0.7809, 0.2994, 0.7809, 0.3612, 0.9197, 0.4197, 0.99, 0.25, 0.9197, 0.08029, 0.8612, 0.2191, 0.8612, 0.2809, 0.6388, 0.2191, 0.7006, 0.2191, 0.7191, 0.2006, 0.7191, 0.1388, 0.5803, 0.08029, 0.51, 0.25, 0.5803, 0.4197, 0.6388, 0.2809, 0.7191, 0.2006, 0.7006, 0.2191, 0.7006, 0.2809, 0.6388, 0.2809, 0.5803, 0.4197, 0.75, 0.49, 0.9197, 0.4197, 0.7809, 0.3612, 0.7191, 0.3612, 0.7191, 0.2994, 0.7809, 0.2994, 0.7994, 0.2809, 0.7994, 0.2191, 0.8612, 0.2191, 0.9197, 0.08029, 0.75, 0.01, 0.5803, 0.08029, 0.7191, 0.1388, 0.7809, 0.1388, 0.7809, 0.2006, 0.25, 0.4411, 0.3851, 0.3851, 0.4197, 0.4197, 0.25, 0.49, 0.3851, 0.3851, 0.4411, 0.25, 0.49, 0.25, 0.4197, 0.4197, 0.4411, 0.25, 0.3851, 0.1149, 0.4197, 0.08029, 0.49, 0.25, 0.3851, 0.1149, 0.25, 0.05887, 0.25, 0.01, 0.4197, 0.08029, 0.25, 0.05887, 0.1149, 0.1149, 0.08029, 0.08029, 0.25, 0.01, 0.1149, 0.1149, 0.05887, 0.25, 0.01, 0.25, 0.08029, 0.08029, 0.05887, 0.25, 0.1149, 0.3851, 0.08029, 0.4197, 0.01, 0.25, 0.1149, 0.3851, 0.25, 0.4411, 0.25, 0.49, 0.08029, 0.4197, 0.3972, 0.2909, 0.3972, 0.25, 0.4411, 0.25, 0.3851, 0.3851, 0.25, 0.4411, 0.1149, 0.3851, 0.05887, 0.25, 0.1028, 0.25, 0.1028, 0.2909, 0.1847, 0.2909, 0.2091, 0.3153, 0.2091, 0.3972, 0.2909, 0.3972, 0.2909, 0.3153, 0.3153, 0.2909, 0.3153, 0.2909, 0.2909, 0.3153, 0.2091, 0.3153, 0.1847, 0.2909, 0.1847, 0.2091, 0.2091, 0.1847, 0.2909, 0.1847, 0.3153, 0.2091, 0.05887, 0.25, 0.1149, 0.1149, 0.25, 0.05887, 0.3851, 0.1149, 0.4411, 0.25, 0.3972, 0.25, 0.3972, 0.2091, 0.3153, 0.2091, 0.2909, 0.1847, 0.2909, 0.1028, 0.2091, 0.1028, 0.2091, 0.1847, 0.1847, 0.2091, 0.1028, 0.2091, 0.1028, 0.25, 0.05887, 0.25, 0.1149, 0.1149, 0.1149, 0.1149, 0.05887, 0.25, 0.25, 0.05887, 0.3851, 0.1149, 0.3851, 0.1149, 0.25, 0.05887, 0.4411, 0.25, 0.3851, 0.3851, 0.3851, 0.3851, 0.4411, 0.25, 0.1149, 0.3851, 0.05887, 0.25, 0.05887, 0.25, 0.1149, 0.3851, 0.1149, 0.1149, 0.25, 0.05887, 0.25, 0.05887, 0.1149, 0.1149, 0.3851, 0.1149, 0.4411, 0.25, 0.4411, 0.25, 0.3851, 0.1149, 0.3851, 0.3851, 0.25, 0.4411, 0.25, 0.4411, 0.3851, 0.3851, 0.4748, 0.0, 0.5872, 0.0, 0.5872, 0.25, 0.4748, 0.25, 0.4748, 0.25, 0.5872, 0.25, 0.5872, 0.5, 0.4748, 0.5, 0.5872, 0.5, 0.5872, 0.75, 0.4748, 0.75, 0.4748, 0.5, 0.5872, 0.75, 0.5872, 1.0, 0.4748, 1.0, 0.4748, 0.75, 0.5872, 0.0, 0.5872, 0.25, 0.4748, 0.25, 0.4748, 0.0, 0.5872, 0.25, 0.5872, 0.5, 0.4748, 0.5, 0.4748, 0.25, 0.4748, 0.5, 0.5872, 0.5, 0.5872, 0.75, 0.4748, 0.75, 0.4748, 0.75, 0.5872, 0.75, 0.5872, 1.0, 0.4748, 1.0, 0.4748, 0.0, 0.5872, 0.0, 0.5872, 0.25, 0.4748, 0.25, 0.5872, 0.25, 0.5872, 0.5, 0.4748, 0.5, 0.4748, 0.25, 0.5872, 0.5, 0.5872, 0.75, 0.4748, 0.75, 0.4748, 0.5, 0.4748, 0.75, 0.5872, 0.75, 0.5872, 1.0, 0.4748, 1.0, 0.4748, 0.875, 0.5872, 0.0, 0.5872, 0.25, 0.4748, 0.25, 0.4748, 0.0, 0.4748, 0.25, 0.5872, 0.25, 0.5872, 0.5, 0.4748, 0.5, 0.4748, 0.5, 0.5872, 0.5, 0.5872, 0.75, 0.4748, 0.75, 0.5872, 0.75, 0.5872, 1.0, 0.4748, 1.0, 0.4748, 0.875, 0.4748, 0.75, 1.0, 0.5, 1.0, 1.0, 0.875, 1.0, 0.875, 0.5, 0.875, 0.5, 0.875, 1.0, 0.75, 1.0, 0.75, 0.5, 0.75, 0.5, 0.75, 1.0, 0.625, 1.0, 0.625, 0.5, 0.625, 0.5, 0.625, 1.0, 0.5, 1.0, 0.5, 0.5, 0.5, 0.5, 0.5, 1.0, 0.375, 1.0, 0.375, 0.5, 0.375, 0.5, 0.375, 1.0, 0.25, 1.0, 0.25, 0.5, 0.25, 0.5, 0.25, 1.0, 0.125, 1.0, 0.125, 0.5, 0.125, 0.5, 0.125, 1.0, 0.0, 1.0, 0.0, 0.5, 0.5803, 0.4197, 0.75, 0.49, 0.9197, 0.4197, 0.99, 0.25, 0.9197, 0.08029, 0.75, 0.01, 0.5803, 0.08029, 0.51, 0.25, 0.0, 0.0, 0.0, 0.0, 0.0, 0.0, 0.0, 0.0, 0.0, 0.0, 0.0, 0.0, 0.0, 0.0, 0.0, 0.0, 1.0, 0.5, 0.875, 0.5, 0.875, 1.0, 1.0, 1.0, 0.875, 0.5, 0.75, 0.5, 0.75, 1.0, 0.875, 1.0, 0.75, 0.5, 0.625, 0.5, 0.625, 1.0, 0.75, 1.0, 0.625, 0.5, 0.5, 0.5, 0.5, 1.0, 0.625, 1.0, 0.5, 0.5, 0.375, 0.5, 0.375, 1.0, 0.5, 1.0, 0.375, 0.5, 0.25, 0.5, 0.25, 1.0, 0.375, 1.0, 0.25, 0.5, 0.125, 0.5, 0.125, 1.0, 0.25, 1.0, 0.125, 0.5, 0.0, 0.5, 0.0, 1.0, 0.125, 1.0, 0.5803, 0.4197, 0.51, 0.25, 0.5803, 0.08029, 0.75, 0.01, 0.9197, 0.08029, 0.99, 0.25, 0.9197, 0.4197, 0.75, 0.49, 0.0, 0.0, 0.0, 0.0, 0.0, 0.0, 0.0, 0.0, 0.0, 0.0, 0.0, 0.0, 0.0, 0.0, 0.0, 0.0])
me_cube_002.materials.append(mat_woodwoodsink1kitchencabinet1)
me_cube_002.materials.append(mat_wood2woodsink1kitchencabinet1)
me_cube_002.materials.append(mat_metalwoodsink1kitchencabinet1)
me_cube_002.update()
me_cube_001 = bpy.data.meshes.new('Cube.001')
me_cube_001.from_pydata([(0.0, 0.006788, -0.3662), (0.0, 0.006788, 0.1642), (0.4495, 0.006788, -0.3662), (0.4495, 0.006788, 0.1642), (0.04419, -0.006788, -0.3163), (0.04419, -0.006788, 0.1143), (0.4053, -0.006788, 0.1143), (0.4053, -0.006788, -0.3163), (0.0, -0.006788, -0.3662), (0.0, -0.006788, 0.1642), (0.4495, -0.006788, 0.1642), (0.4495, -0.006788, -0.3662), (0.04419, 0.001768, -0.3163), (0.04419, 0.001768, 0.1143), (0.4053, 0.001768, 0.1143), (0.4053, 0.001768, -0.3163), (0.4243, -0.01065, 0.1127), (0.4243, -0.03694, 0.1188), (0.4292, -0.01065, 0.1106), (0.4336, -0.03694, 0.115), (0.4313, -0.01065, 0.1057), (0.4375, -0.03694, 0.1057), (0.4292, -0.01065, 0.1008), (0.4336, -0.03694, 0.0964), (0.4243, -0.01065, 0.09873), (0.4243, -0.03694, 0.09255), (0.4194, -0.01065, 0.1008), (0.415, -0.03694, 0.0964), (0.4174, -0.01065, 0.1057), (0.4112, -0.03694, 0.1057), (0.4194, -0.01065, 0.1106), (0.415, -0.03694, 0.115), (0.4243, -0.0238, 0.1265), (0.439, -0.0238, 0.1204), (0.4451, -0.0238, 0.1057), (0.439, -0.0238, 0.09098), (0.4243, -0.0238, 0.08489), (0.4096, -0.0238, 0.09098), (0.4035, -0.0238, 0.1057), (0.4096, -0.0238, 0.1204), (0.4243, -0.01065, 0.1188), (0.4336, -0.01065, 0.115), (0.4375, -0.01065, 0.1057), (0.4336, -0.01065, 0.0964), (0.4243, -0.01065, 0.09255), (0.415, -0.01065, 0.0964), (0.4112, -0.01065, 0.1057), (0.415, -0.01065, 0.115), (0.4243, 0.003592, 0.1127), (0.4292, 0.003592, 0.1106), (0.4313, 0.003592, 0.1057), (0.4292, 0.003592, 0.1008), (0.4243, 0.003592, 0.09873), (0.4194, 0.003592, 0.1008), (0.4174, 0.003592, 0.1057), (0.4194, 0.003592, 0.1106)], [], [(1, 3, 2, 0), (6, 5, 13, 14), (3, 10, 11, 2), (2, 11, 8, 0), (0, 8, 9, 1), (1, 9, 10, 3), (4, 5, 9, 8), (6, 7, 11, 10), (7, 4, 8, 11), (5, 6, 10, 9), (13, 12, 15, 14), (7, 6, 14, 15), (4, 7, 15, 12), (5, 4, 12, 13), (32, 17, 19, 33), (33, 19, 21, 34), (34, 21, 23, 35), (35, 23, 25, 36), (36, 25, 27, 37), (37, 27, 29, 38), (19, 17, 31, 29, 27, 25, 23, 21), (38, 29, 31, 39), (39, 31, 17, 32), (28, 30, 55, 54), (47, 39, 32, 40), (46, 38, 39, 47), (45, 37, 38, 46), (44, 36, 37, 45), (43, 35, 36, 44), (42, 34, 35, 43), (41, 33, 34, 42), (40, 32, 33, 41), (18, 16, 40, 41), (20, 18, 41, 42), (22, 20, 42, 43), (24, 22, 43, 44), (26, 24, 44, 45), (28, 26, 45, 46), (30, 28, 46, 47), (16, 30, 47, 40), (48, 49, 50, 51, 52, 53, 54, 55), (24, 26, 53, 52), (20, 22, 51, 50), (16, 18, 49, 48), (30, 16, 48, 55), (26, 28, 54, 53), (22, 24, 52, 51), (18, 20, 50, 49)])
me_cube_001.polygons.foreach_set('material_index', [0, 0, 0, 0, 0, 0, 0, 0, 0, 0, 0, 0, 0, 0, 1, 1, 1, 1, 1, 1, 1, 1, 1, 1, 1, 1, 1, 1, 1, 1, 1, 1, 1, 1, 1, 1, 1, 1, 1, 1, 1, 1, 1, 1, 1, 1, 1, 1])
_uv = me_cube_001.uv_layers.new(name='UVMap')
_uv.uv.foreach_set('vector', [0.0, 0.0, 0.0, 0.0, 0.0, 0.0, 0.0, 0.0, 0.0, 0.0, 0.0, 0.0, 0.0, 0.0, 0.0, 0.0, 0.0, 0.0, 0.0, 0.0, 0.0, 0.0, 0.0, 0.0, 0.0, 0.0, 0.0, 0.0, 0.0, 0.0, 0.0, 0.0, 0.0, 0.0, 0.0, 0.0, 0.0, 0.0, 0.0, 0.0, 0.0, 0.0, 0.0, 0.0, 0.0, 0.0, 0.0, 0.0, 0.0, 0.0, 0.0, 0.0, 0.0, 0.0, 0.0, 0.0, 0.0, 0.0, 0.0, 0.0, 0.0, 0.0, 0.0, 0.0, 0.0, 0.0, 0.0, 0.0, 0.0, 0.0, 0.0, 0.0, 0.0, 0.0, 0.0, 0.0, 0.0, 0.0, 0.0, 0.0, 0.0, 0.0, 0.0, 0.0, 0.0, 0.0, 0.0, 0.0, 0.0, 0.0, 0.0, 0.0, 0.0, 0.0, 0.0, 0.0, 0.0, 0.0, 0.0, 0.0, 0.0, 0.0, 0.0, 0.0, 0.0, 0.0, 0.0, 0.0, 0.0, 0.0, 0.0, 0.0, 1.0, 0.75, 1.0, 1.0, 0.875, 1.0, 0.875, 0.75, 0.875, 0.75, 0.875, 1.0, 0.75, 1.0, 0.75, 0.75, 0.75, 0.75, 0.75, 1.0, 0.625, 1.0, 0.625, 0.75, 0.625, 0.75, 0.625, 1.0, 0.5, 1.0, 0.5, 0.75, 0.5, 0.75, 0.5, 1.0, 0.375, 1.0, 0.375, 0.75, 0.375, 0.75, 0.375, 1.0, 0.25, 1.0, 0.25, 0.75, 0.4197, 0.4197, 0.25, 0.49, 0.08029, 0.4197, 0.01, 0.25, 0.08029, 0.08029, 0.25, 0.01, 0.4197, 0.08029, 0.49, 0.25, 0.25, 0.75, 0.25, 1.0, 0.125, 1.0, 0.125, 0.75, 0.125, 0.75, 0.125, 1.0, 0.0, 1.0, 0.0, 0.75, 0.6228, 0.25, 0.6601, 0.3399, 0.6601, 0.3399, 0.6228, 0.25, 0.125, 0.5, 0.125, 0.75, 0.0, 0.75, 0.0, 0.5, 0.25, 0.5, 0.25, 0.75, 0.125, 0.75, 0.125, 0.5, 0.375, 0.5, 0.375, 0.75, 0.25, 0.75, 0.25, 0.5, 0.5, 0.5, 0.5, 0.75, 0.375, 0.75, 0.375, 0.5, 0.625, 0.5, 0.625, 0.75, 0.5, 0.75, 0.5, 0.5, 0.75, 0.5, 0.75, 0.75, 0.625, 0.75, 0.625, 0.5, 0.875, 0.5, 0.875, 0.75, 0.75, 0.75, 0.75, 0.5, 1.0, 0.5, 1.0, 0.75, 0.875, 0.75, 0.875, 0.5, 0.8399, 0.3399, 0.75, 0.3772, 0.75, 0.49, 0.9197, 0.4197, 0.8772, 0.25, 0.8399, 0.3399, 0.9197, 0.4197, 0.99, 0.25, 0.8399, 0.1601, 0.8772, 0.25, 0.99, 0.25, 0.9197, 0.08029, 0.75, 0.1228, 0.8399, 0.1601, 0.9197, 0.08029, 0.75, 0.01, 0.6601, 0.1601, 0.75, 0.1228, 0.75, 0.01, 0.5803, 0.08029, 0.6228, 0.25, 0.6601, 0.1601, 0.5803, 0.08029, 0.51, 0.25, 0.6601, 0.3399, 0.6228, 0.25, 0.51, 0.25, 0.5803, 0.4197, 0.75, 0.3772, 0.6601, 0.3399, 0.5803, 0.4197, 0.75, 0.49, 0.75, 0.3772, 0.8399, 0.3399, 0.8772, 0.25, 0.8399, 0.1601, 0.75, 0.1228, 0.6601, 0.1601, 0.6228, 0.25, 0.6601, 0.3399, 0.75, 0.1228, 0.6601, 0.1601, 0.6601, 0.1601, 0.75, 0.1228, 0.8772, 0.25, 0.8399, 0.1601, 0.8399, 0.1601, 0.8772, 0.25, 0.75, 0.3772, 0.8399, 0.3399, 0.8399, 0.3399, 0.75, 0.3772, 0.6601, 0.3399, 0.75, 0.3772, 0.75, 0.3772, 0.6601, 0.3399, 0.6601, 0.1601, 0.6228, 0.25, 0.6228, 0.25, 0.6601, 0.1601, 0.8399, 0.1601, 0.75, 0.1228, 0.75, 0.1228, 0.8399, 0.1601, 0.8399, 0.3399, 0.8772, 0.25, 0.8772, 0.25, 0.8399, 0.3399])
me_cube_001.materials.append(mat_wooddoorr1woodsink1kitchencabinet1)
me_cube_001.materials.append(mat_metaldoorr1woodsink1kitchencabinet1)
me_cube_001.update()
me_cube_003 = bpy.data.meshes.new('Cube.003')
me_cube_003.from_pydata([(0.0, 0.006788, -0.3662), (0.0, 0.006788, 0.1642), (-0.4495, 0.006788, -0.3662), (-0.4495, 0.006788, 0.1642), (-0.04419, -0.006788, -0.3163), (-0.04419, -0.006788, 0.1143), (-0.4053, -0.006788, 0.1143), (-0.4053, -0.006788, -0.3163), (0.0, -0.006788, -0.3662), (0.0, -0.006788, 0.1642), (-0.4495, -0.006788, 0.1642), (-0.4495, -0.006788, -0.3662), (-0.04419, 0.001768, -0.3163), (-0.04419, 0.001768, 0.1143), (-0.4053, 0.001768, 0.1143), (-0.4053, 0.001768, -0.3163), (-0.4243, -0.01065, 0.1127), (-0.4243, -0.03694, 0.1188), (-0.4292, -0.01065, 0.1106), (-0.4336, -0.03694, 0.115), (-0.4313, -0.01065, 0.1057), (-0.4375, -0.03694, 0.1057), (-0.4292, -0.01065, 0.1008), (-0.4336, -0.03694, 0.0964), (-0.4243, -0.01065, 0.09873), (-0.4243, -0.03694, 0.09255), (-0.4194, -0.01065, 0.1008), (-0.415, -0.03694, 0.0964), (-0.4174, -0.01065, 0.1057), (-0.4112, -0.03694, 0.1057), (-0.4194, -0.01065, 0.1106), (-0.415, -0.03694, 0.115), (-0.4243, -0.0238, 0.1265), (-0.439, -0.0238, 0.1204), (-0.4451, -0.0238, 0.1057), (-0.439, -0.0238, 0.09098), (-0.4243, -0.0238, 0.08489), (-0.4096, -0.0238, 0.09098), (-0.4035, -0.0238, 0.1057), (-0.4096, -0.0238, 0.1204), (-0.4243, -0.01065, 0.1188), (-0.4336, -0.01065, 0.115), (-0.4375, -0.01065, 0.1057), (-0.4336, -0.01065, 0.0964), (-0.4243, -0.01065, 0.09255), (-0.415, -0.01065, 0.0964), (-0.4112, -0.01065, 0.1057), (-0.415, -0.01065, 0.115), (-0.4243, 0.003592, 0.1127), (-0.4292, 0.003592, 0.1106), (-0.4313, 0.003592, 0.1057), (-0.4292, 0.003592, 0.1008), (-0.4243, 0.003592, 0.09873), (-0.4194, 0.003592, 0.1008), (-0.4174, 0.003592, 0.1057), (-0.4194, 0.003592, 0.1106)], [], [(1, 0, 2, 3), (6, 14, 13, 5), (3, 2, 11, 10), (2, 0, 8, 11), (0, 1, 9, 8), (1, 3, 10, 9), (4, 8, 9, 5), (6, 10, 11, 7), (7, 11, 8, 4), (5, 9, 10, 6), (13, 14, 15, 12), (7, 15, 14, 6), (4, 12, 15, 7), (5, 13, 12, 4), (32, 33, 19, 17), (33, 34, 21, 19), (34, 35, 23, 21), (35, 36, 25, 23), (36, 37, 27, 25), (37, 38, 29, 27), (19, 21, 23, 25, 27, 29, 31, 17), (38, 39, 31, 29), (39, 32, 17, 31), (28, 54, 55, 30), (47, 40, 32, 39), (46, 47, 39, 38), (45, 46, 38, 37), (44, 45, 37, 36), (43, 44, 36, 35), (42, 43, 35, 34), (41, 42, 34, 33), (40, 41, 33, 32), (18, 41, 40, 16), (20, 42, 41, 18), (22, 43, 42, 20), (24, 44, 43, 22), (26, 45, 44, 24), (28, 46, 45, 26), (30, 47, 46, 28), (16, 40, 47, 30), (48, 55, 54, 53, 52, 51, 50, 49), (24, 52, 53, 26), (20, 50, 51, 22), (16, 48, 49, 18), (30, 55, 48, 16), (26, 53, 54, 28), (22, 51, 52, 24), (18, 49, 50, 20)])
me_cube_003.polygons.foreach_set('material_index', [0, 0, 0, 0, 0, 0, 0, 0, 0, 0, 0, 0, 0, 0, 1, 1, 1, 1, 1, 1, 1, 1, 1, 1, 1, 1, 1, 1, 1, 1, 1, 1, 1, 1, 1, 1, 1, 1, 1, 1, 1, 1, 1, 1, 1, 1, 1, 1])
_uv = me_cube_003.uv_layers.new(name='UVMap')
_uv.uv.foreach_set('vector', [0.0, 0.0, 0.0, 0.0, 0.0, 0.0, 0.0, 0.0, 0.0, 0.0, 0.0, 0.0, 0.0, 0.0, 0.0, 0.0, 0.0, 0.0, 0.0, 0.0, 0.0, 0.0, 0.0, 0.0, 0.0, 0.0, 0.0, 0.0, 0.0, 0.0, 0.0, 0.0, 0.0, 0.0, 0.0, 0.0, 0.0, 0.0, 0.0, 0.0, 0.0, 0.0, 0.0, 0.0, 0.0, 0.0, 0.0, 0.0, 0.0, 0.0, 0.0, 0.0, 0.0, 0.0, 0.0, 0.0, 0.0, 0.0, 0.0, 0.0, 0.0, 0.0, 0.0, 0.0, 0.0, 0.0, 0.0, 0.0, 0.0, 0.0, 0.0, 0.0, 0.0, 0.0, 0.0, 0.0, 0.0, 0.0, 0.0, 0.0, 0.0, 0.0, 0.0, 0.0, 0.0, 0.0, 0.0, 0.0, 0.0, 0.0, 0.0, 0.0, 0.0, 0.0, 0.0, 0.0, 0.0, 0.0, 0.0, 0.0, 0.0, 0.0, 0.0, 0.0, 0.0, 0.0, 0.0, 0.0, 0.0, 0.0, 0.0, 0.0, 1.0, 0.75, 0.875, 0.75, 0.875, 1.0, 1.0, 1.0, 0.875, 0.75, 0.75, 0.75, 0.75, 1.0, 0.875, 1.0, 0.75, 0.75, 0.625, 0.75, 0.625, 1.0, 0.75, 1.0, 0.625, 0.75, 0.5, 0.75, 0.5, 1.0, 0.625, 1.0, 0.5, 0.75, 0.375, 0.75, 0.375, 1.0, 0.5, 1.0, 0.375, 0.75, 0.25, 0.75, 0.25, 1.0, 0.375, 1.0, 0.4197, 0.4197, 0.49, 0.25, 0.4197, 0.08029, 0.25, 0.01, 0.08029, 0.08029, 0.01, 0.25, 0.08029, 0.4197, 0.25, 0.49, 0.25, 0.75, 0.125, 0.75, 0.125, 1.0, 0.25, 1.0, 0.125, 0.75, 0.0, 0.75, 0.0, 1.0, 0.125, 1.0, 0.6228, 0.25, 0.6228, 0.25, 0.6601, 0.3399, 0.6601, 0.3399, 0.125, 0.5, 0.0, 0.5, 0.0, 0.75, 0.125, 0.75, 0.25, 0.5, 0.125, 0.5, 0.125, 0.75, 0.25, 0.75, 0.375, 0.5, 0.25, 0.5, 0.25, 0.75, 0.375, 0.75, 0.5, 0.5, 0.375, 0.5, 0.375, 0.75, 0.5, 0.75, 0.625, 0.5, 0.5, 0.5, 0.5, 0.75, 0.625, 0.75, 0.75, 0.5, 0.625, 0.5, 0.625, 0.75, 0.75, 0.75, 0.875, 0.5, 0.75, 0.5, 0.75, 0.75, 0.875, 0.75, 1.0, 0.5, 0.875, 0.5, 0.875, 0.75, 1.0, 0.75, 0.8399, 0.3399, 0.9197, 0.4197, 0.75, 0.49, 0.75, 0.3772, 0.8772, 0.25, 0.99, 0.25, 0.9197, 0.4197, 0.8399, 0.3399, 0.8399, 0.1601, 0.9197, 0.08029, 0.99, 0.25, 0.8772, 0.25, 0.75, 0.1228, 0.75, 0.01, 0.9197, 0.08029, 0.8399, 0.1601, 0.6601, 0.1601, 0.5803, 0.08029, 0.75, 0.01, 0.75, 0.1228, 0.6228, 0.25, 0.51, 0.25, 0.5803, 0.08029, 0.6601, 0.1601, 0.6601, 0.3399, 0.5803, 0.4197, 0.51, 0.25, 0.6228, 0.25, 0.75, 0.3772, 0.75, 0.49, 0.5803, 0.4197, 0.6601, 0.3399, 0.75, 0.3772, 0.6601, 0.3399, 0.6228, 0.25, 0.6601, 0.1601, 0.75, 0.1228, 0.8399, 0.1601, 0.8772, 0.25, 0.8399, 0.3399, 0.75, 0.1228, 0.75, 0.1228, 0.6601, 0.1601, 0.6601, 0.1601, 0.8772, 0.25, 0.8772, 0.25, 0.8399, 0.1601, 0.8399, 0.1601, 0.75, 0.3772, 0.75, 0.3772, 0.8399, 0.3399, 0.8399, 0.3399, 0.6601, 0.3399, 0.6601, 0.3399, 0.75, 0.3772, 0.75, 0.3772, 0.6601, 0.1601, 0.6601, 0.1601, 0.6228, 0.25, 0.6228, 0.25, 0.8399, 0.1601, 0.8399, 0.1601, 0.75, 0.1228, 0.75, 0.1228, 0.8399, 0.3399, 0.8399, 0.3399, 0.8772, 0.25, 0.8772, 0.25])
me_cube_003.materials.append(mat_wooddoorl1woodsink1kitchencabinet1)
me_cube_003.materials.append(mat_metaldoorl1woodsink1kitchencabinet1)
me_cube_003.update()
me_cube_012 = bpy.data.meshes.new('Cube.012')
me_cube_012.from_pydata([(-0.007943, -0.2351, 0.1042), (-0.01446, -0.24, 0.1091), (0.01446, -0.24, 0.1091), (0.007943, -0.2351, 0.1042), (0.008031, -0.2556, 0.1246), (0.01446, -0.2512, 0.1203), (-0.01446, -0.2512, 0.1203), (-0.008031, -0.2556, 0.1246), (-0.01147, -0.2577, 0.06582), (-0.01801, -0.2638, 0.06867), (-0.01801, -0.2846, 0.07837), (-0.01156, -0.2904, 0.08104), (0.01156, -0.2904, 0.08104), (0.01801, -0.2846, 0.07837), (0.01801, -0.2638, 0.06867), (0.01147, -0.2577, 0.06582), (-0.02402, -0.2565, 0.02778), (-0.03063, -0.2626, 0.02724), (-0.03063, -0.3102, 0.02307), (-0.02412, -0.3175, 0.02244), (0.03063, -0.2626, 0.02724), (0.02402, -0.2565, 0.02778), (0.02412, -0.3175, 0.02244), (0.03063, -0.3102, 0.02307), (-0.02374, -0.2696, 0.02663), (-0.01707, -0.2633, 0.02718), (-0.01716, -0.3106, 0.02304), (-0.02374, -0.3033, 0.02368), (0.01707, -0.2633, 0.02718), (0.02374, -0.2696, 0.02663), (0.02374, -0.3033, 0.02368), (0.01716, -0.3106, 0.02304), (-0.006639, -0.01252, 0.001096), (-0.01257, -0.006522, 0.0005707), (-0.01257, 0.006522, -0.0005706), (-0.006639, 0.01252, -0.001096), (0.01257, -0.006522, 0.0005707), (0.006639, -0.01252, 0.001096), (0.006639, 0.01252, -0.001096), (0.01257, 0.006522, -0.0005706), (0.01257, -0.01068, 0.04814), (0.006639, -0.0165, 0.04658), (0.006639, 0.007782, 0.05309), (0.01257, 0.001964, 0.05153), (-0.006639, -0.0165, 0.04658), (-0.01257, -0.01068, 0.04814), (-0.01257, 0.001964, 0.05153), (-0.006639, 0.007782, 0.05309), (-0.01257, -0.02014, 0.09893), (-0.006639, -0.0152, 0.1024), (-0.006639, -0.0358, 0.08796), (-0.01257, -0.03086, 0.09142), (0.01257, -0.03086, 0.09142), (0.006639, -0.0358, 0.08796), (0.006639, -0.0152, 0.1024), (0.01257, -0.02014, 0.09893), (0.01257, -0.06463, 0.1252), (0.006639, -0.06808, 0.1203), (0.006639, -0.05367, 0.1408), (0.01257, -0.05712, 0.1359), (-0.006639, -0.06808, 0.1203), (-0.01257, -0.06463, 0.1252), (-0.01257, -0.05712, 0.1359), (-0.006639, -0.05367, 0.1408), (-0.01257, -0.1045, 0.158), (-0.006639, -0.103, 0.1638), (0.01257, -0.1079, 0.1454), (0.006639, -0.1095, 0.1395), (-0.006639, -0.1095, 0.1395), (-0.01257, -0.1079, 0.1454), (0.006639, -0.103, 0.1638), (0.01257, -0.1045, 0.158), (-0.006639, -0.155, 0.1435), (-0.01257, -0.1555, 0.1495), (-0.01257, -0.1566, 0.1626), (-0.006639, -0.1571, 0.1686), (0.01257, -0.1555, 0.1495), (0.006639, -0.155, 0.1435), (0.006639, -0.1571, 0.1686), (0.01257, -0.1566, 0.1626), (-0.006639, -0.1991, 0.1317), (-0.01257, -0.2016, 0.1372), (-0.01257, -0.2071, 0.149), (-0.006639, -0.2097, 0.1545), (0.01257, -0.2016, 0.1372), (0.006639, -0.1991, 0.1317), (0.006639, -0.2097, 0.1545), (0.01257, -0.2071, 0.149), (-0.01257, -0.2407, 0.1098), (-0.006639, -0.2365, 0.1055), (0.006639, -0.2365, 0.1055), (0.01257, -0.2407, 0.1098), (0.01257, -0.25, 0.119), (0.006639, -0.2542, 0.1233), (-0.006639, -0.2542, 0.1233), (-0.01257, -0.25, 0.119)], [], [(11, 12, 4, 7), (13, 14, 2, 5), (18, 17, 24, 27), (17, 18, 10, 9), (13, 23, 20, 14), (19, 22, 12, 11), (15, 21, 16, 8), (22, 19, 26, 31), (20, 23, 30, 29), (16, 21, 28, 25), (1, 9, 10, 6), (11, 7, 6, 10), (13, 5, 4, 12), (0, 8, 9, 1), (15, 3, 2, 14), (8, 16, 17, 9), (19, 11, 10, 18), (23, 13, 12, 22), (21, 15, 14, 20), (28, 21, 20, 29), (22, 31, 30, 23), (24, 17, 16, 25), (18, 27, 26, 19), (3, 15, 8, 0), (35, 47, 42, 38), (43, 55, 52, 40), (51, 61, 62, 48), (41, 53, 50, 44), (45, 51, 48, 46), (59, 56, 52, 55), (49, 54, 42, 47), (49, 63, 58, 54), (59, 71, 66, 56), (71, 79, 76, 66), (69, 73, 74, 64), (53, 57, 60, 50), (61, 69, 64, 62), (67, 68, 60, 57), (65, 70, 58, 63), (75, 78, 70, 65), (81, 82, 74, 73), (67, 77, 72, 68), (88, 95, 82, 81), (79, 87, 84, 76), (83, 86, 78, 75), (77, 85, 80, 72), (90, 89, 80, 85), (92, 91, 84, 87), (83, 94, 93, 86), (37, 41, 44, 32), (39, 43, 40, 36), (32, 44, 45, 33), (47, 35, 34, 46), (43, 39, 38, 42), (41, 37, 36, 40), (49, 47, 46, 48), (44, 50, 51, 45), (55, 43, 42, 54), (53, 41, 40, 52), (59, 55, 54, 58), (50, 60, 61, 51), (63, 49, 48, 62), (57, 53, 52, 56), (65, 63, 62, 64), (67, 57, 56, 66), (60, 68, 69, 61), (71, 59, 58, 70), (75, 65, 64, 74), (68, 72, 73, 69), (79, 71, 70, 78), (77, 67, 66, 76), (72, 80, 81, 73), (83, 75, 74, 82), (87, 79, 78, 86), (85, 77, 76, 84), (80, 89, 88, 81), (92, 87, 86, 93), (90, 85, 84, 91), (94, 83, 82, 95), (33, 45, 46, 34)])
_uv = me_cube_012.uv_layers.new(name='UVMap')
_uv.uv.foreach_set('vector', [0.625, 0.2948, 0.625, 0.4552, 0.375, 0.4444, 0.375, 0.3056, 0.625, 0.5439, 0.625, 0.7031, 0.375, 0.6902, 0.375, 0.5534, 0.625, 0.2203, 0.625, 0.02527, 0.625, 0.03305, 0.625, 0.2114, 0.625, 0.02527, 0.625, 0.2203, 0.375, 0.2061, 0.375, 0.04692, 0.375, 0.5439, 0.625, 0.5297, 0.625, 0.7247, 0.375, 0.7031, 0.625, 0.2766, 0.625, 0.4734, 0.375, 0.4552, 0.375, 0.2948, 0.375, 0.7954, 0.625, 0.777, 0.625, 0.973, 0.375, 0.9546, 0.625, 0.4734, 0.625, 0.2766, 0.625, 0.2847, 0.625, 0.4653, 0.625, 0.7247, 0.625, 0.5297, 0.625, 0.5386, 0.625, 0.717, 0.625, 0.973, 0.625, 0.777, 0.625, 0.7851, 0.625, 0.9649, 0.375, 0.05979, 0.625, 0.04692, 0.625, 0.2061, 0.375, 0.1966, 0.625, 0.2948, 0.375, 0.3056, 0.375, 0.1966, 0.625, 0.2061, 0.625, 0.5439, 0.375, 0.5534, 0.375, 0.4444, 0.625, 0.4552, 0.375, 0.9436, 0.625, 0.9546, 0.625, 1.0, 0.375, 1.0, 0.625, 0.7954, 0.375, 0.8064, 0.375, 0.6902, 0.625, 0.7031, 0.375, 0.9546, 0.625, 0.973, 0.625, 1.0, 0.375, 1.0, 0.625, 0.2766, 0.375, 0.2948, 0.375, 0.2061, 0.625, 0.2203, 0.625, 0.5297, 0.375, 0.5439, 0.375, 0.4552, 0.625, 0.4734, 0.625, 0.777, 0.375, 0.7954, 0.375, 0.7031, 0.625, 0.7247, 0.625, 0.7851, 0.625, 0.777, 0.625, 0.7247, 0.625, 0.717, 0.625, 0.4734, 0.625, 0.4653, 0.625, 0.5386, 0.625, 0.5297, 0.625, 0.03305, 0.625, 0.02527, 0.625, 0.0, 0.625, 0.0, 0.625, 0.2203, 0.625, 0.2114, 0.625, 0.2847, 0.625, 0.2766, 0.375, 0.8064, 0.625, 0.7954, 0.625, 0.9546, 0.375, 0.9436, 0.375, 0.309, 0.625, 0.309, 0.625, 0.441, 0.375, 0.441, 0.375, 0.5599, 0.625, 0.5599, 0.625, 0.6901, 0.375, 0.6901, 0.375, 0.05989, 0.625, 0.05989, 0.625, 0.1901, 0.375, 0.1901, 0.375, 0.809, 0.625, 0.809, 0.625, 0.941, 0.375, 0.941, 0.375, 0.05989, 0.625, 0.05989, 0.625, 0.1901, 0.375, 0.1901, 0.625, 0.5599, 0.625, 0.6901, 0.375, 0.6901, 0.375, 0.5599, 0.625, 0.309, 0.625, 0.441, 0.375, 0.441, 0.375, 0.309, 0.375, 0.309, 0.625, 0.309, 0.625, 0.441, 0.375, 0.441, 0.375, 0.5599, 0.625, 0.5599, 0.625, 0.6901, 0.375, 0.6901, 0.375, 0.5599, 0.625, 0.5599, 0.625, 0.6901, 0.375, 0.6901, 0.375, 0.05989, 0.625, 0.05989, 0.625, 0.1901, 0.375, 0.1901, 0.375, 0.809, 0.625, 0.809, 0.625, 0.941, 0.375, 0.941, 0.375, 0.05989, 0.625, 0.05989, 0.625, 0.1901, 0.375, 0.1901, 0.625, 0.809, 0.625, 0.941, 0.375, 0.941, 0.375, 0.809, 0.625, 0.309, 0.625, 0.441, 0.375, 0.441, 0.375, 0.309, 0.625, 0.309, 0.625, 0.441, 0.375, 0.441, 0.375, 0.309, 0.625, 0.05989, 0.625, 0.1901, 0.375, 0.1901, 0.375, 0.05989, 0.375, 0.809, 0.625, 0.809, 0.625, 0.941, 0.375, 0.941, 0.625, 0.05989, 0.625, 0.1901, 0.375, 0.1901, 0.375, 0.05989, 0.375, 0.5599, 0.625, 0.5599, 0.625, 0.6901, 0.375, 0.6901, 0.625, 0.309, 0.625, 0.441, 0.375, 0.441, 0.375, 0.309, 0.375, 0.809, 0.625, 0.809, 0.625, 0.941, 0.375, 0.941, 0.625, 0.809, 0.625, 0.941, 0.375, 0.941, 0.375, 0.809, 0.625, 0.5599, 0.625, 0.6901, 0.375, 0.6901, 0.375, 0.5599, 0.375, 0.309, 0.625, 0.309, 0.625, 0.441, 0.375, 0.441, 0.375, 0.809, 0.625, 0.809, 0.625, 0.941, 0.375, 0.941, 0.375, 0.5599, 0.625, 0.5599, 0.625, 0.6901, 0.375, 0.6901, 0.375, 0.941, 0.625, 0.941, 0.625, 1.0, 0.375, 1.0, 0.625, 0.309, 0.375, 0.309, 0.375, 0.1901, 0.625, 0.1901, 0.625, 0.5599, 0.375, 0.5599, 0.375, 0.441, 0.625, 0.441, 0.625, 0.809, 0.375, 0.809, 0.375, 0.6901, 0.625, 0.6901, 0.625, 0.309, 0.375, 0.309, 0.375, 0.1901, 0.625, 0.1901, 0.375, 0.941, 0.625, 0.941, 0.625, 1.0, 0.375, 1.0, 0.625, 0.5599, 0.375, 0.5599, 0.375, 0.441, 0.625, 0.441, 0.625, 0.809, 0.375, 0.809, 0.375, 0.6901, 0.625, 0.6901, 0.625, 0.5599, 0.375, 0.5599, 0.375, 0.441, 0.625, 0.441, 0.375, 0.941, 0.625, 0.941, 0.625, 1.0, 0.375, 1.0, 0.625, 0.309, 0.375, 0.309, 0.375, 0.1901, 0.625, 0.1901, 0.625, 0.809, 0.375, 0.809, 0.375, 0.6901, 0.625, 0.6901, 0.625, 0.309, 0.375, 0.309, 0.375, 0.1901, 0.625, 0.1901, 0.625, 0.809, 0.375, 0.809, 0.375, 0.6901, 0.625, 0.6901, 0.375, 0.941, 0.625, 0.941, 0.625, 1.0, 0.375, 1.0, 0.625, 0.5599, 0.375, 0.5599, 0.375, 0.441, 0.625, 0.441, 0.625, 0.309, 0.375, 0.309, 0.375, 0.1901, 0.625, 0.1901, 0.375, 0.941, 0.625, 0.941, 0.625, 1.0, 0.375, 1.0, 0.625, 0.5599, 0.375, 0.5599, 0.375, 0.441, 0.625, 0.441, 0.625, 0.809, 0.375, 0.809, 0.375, 0.6901, 0.625, 0.6901, 0.375, 0.941, 0.625, 0.941, 0.625, 1.0, 0.375, 1.0, 0.625, 0.309, 0.375, 0.309, 0.375, 0.1901, 0.625, 0.1901, 0.625, 0.5599, 0.375, 0.5599, 0.375, 0.441, 0.625, 0.441, 0.625, 0.809, 0.375, 0.809, 0.375, 0.6901, 0.625, 0.6901, 0.375, 0.941, 0.625, 0.941, 0.625, 1.0, 0.375, 1.0, 0.625, 0.5599, 0.375, 0.5599, 0.375, 0.441, 0.625, 0.441, 0.625, 0.809, 0.375, 0.809, 0.375, 0.6901, 0.625, 0.6901, 0.625, 0.309, 0.375, 0.309, 0.375, 0.1901, 0.625, 0.1901, 0.375, 0.05989, 0.625, 0.05989, 0.625, 0.1901, 0.375, 0.1901])
me_cube_012.materials.append(mat_metalfaucetspout1woodsink1kitchencabinet1)
me_cube_012.update()
me_cube_014 = bpy.data.meshes.new('Cube.014')
me_cube_014.from_pydata([(-0.02842, 0.01984, -0.01984), (-0.02842, 0.02806, -9.313e-10), (-0.02842, 2.328e-10, -0.02806), (-0.02842, -0.01984, -0.01984), (-0.02842, -0.02806, -9.313e-10), (-0.02842, -0.01984, 0.01984), (-0.02842, 2.328e-10, 0.02806), (-0.02842, 0.01984, 0.01984), (0.02842, 0.01984, -0.01984), (0.02842, 0.02806, -9.313e-10), (0.02842, 2.328e-10, -0.02806), (0.02842, -0.01984, -0.01984), (0.02842, -0.02806, -9.313e-10), (0.02842, -0.01984, 0.01984), (0.02842, 2.328e-10, 0.02806), (0.02842, 0.01984, 0.01984)], [], [(1, 7, 15, 9), (1, 0, 2, 3, 4, 5, 6, 7), (8, 9, 15, 14, 13, 12, 11, 10), (6, 5, 13, 14), (4, 3, 11, 12), (2, 0, 8, 10), (7, 6, 14, 15), (5, 4, 12, 13), (3, 2, 10, 11), (0, 1, 9, 8)])
_uv = me_cube_014.uv_layers.new(name='UVMap')
_uv.uv.foreach_set('vector', [0.0, 1.0, 0.125, 1.0, 0.125, 1.0, 0.0, 1.0, 1.0, 1.0, 0.875, 1.0, 0.75, 1.0, 0.625, 1.0, 0.5, 1.0, 0.375, 1.0, 0.25, 1.0, 0.125, 1.0, 0.4197, 0.4197, 0.25, 0.49, 0.08029, 0.4197, 0.01, 0.25, 0.08029, 0.08029, 0.25, 0.01, 0.4197, 0.08029, 0.49, 0.25, 0.25, 1.0, 0.375, 1.0, 0.375, 1.0, 0.25, 1.0, 0.5, 1.0, 0.625, 1.0, 0.625, 1.0, 0.5, 1.0, 0.75, 1.0, 0.875, 1.0, 0.875, 1.0, 0.75, 1.0, 0.125, 1.0, 0.25, 1.0, 0.25, 1.0, 0.125, 1.0, 0.375, 1.0, 0.5, 1.0, 0.5, 1.0, 0.375, 1.0, 0.625, 1.0, 0.75, 1.0, 0.75, 1.0, 0.625, 1.0, 0.875, 1.0, 1.0, 1.0, 1.0, 1.0, 0.875, 1.0])
me_cube_014.materials.append(mat_metalfaucetleverl1woodsink1kitchencabinet1)
me_cube_014.update()
me_cube_015 = bpy.data.meshes.new('Cube.015')
me_cube_015.from_pydata([(0.02842, 0.01984, -0.01984), (0.02842, 0.02806, -9.313e-10), (0.02842, 2.328e-10, -0.02806), (0.02842, -0.01984, -0.01984), (0.02842, -0.02806, -9.313e-10), (0.02842, -0.01984, 0.01984), (0.02842, 2.328e-10, 0.02806), (0.02842, 0.01984, 0.01984), (-0.02842, 0.01984, -0.01984), (-0.02842, 0.02806, -9.313e-10), (-0.02842, 2.328e-10, -0.02806), (-0.02842, -0.01984, -0.01984), (-0.02842, -0.02806, -9.313e-10), (-0.02842, -0.01984, 0.01984), (-0.02842, 2.328e-10, 0.02806), (-0.02842, 0.01984, 0.01984)], [], [(1, 9, 15, 7), (1, 7, 6, 5, 4, 3, 2, 0), (8, 10, 11, 12, 13, 14, 15, 9), (6, 14, 13, 5), (4, 12, 11, 3), (2, 10, 8, 0), (7, 15, 14, 6), (5, 13, 12, 4), (3, 11, 10, 2), (0, 8, 9, 1)])
_uv = me_cube_015.uv_layers.new(name='UVMap')
_uv.uv.foreach_set('vector', [0.0, 1.0, 0.0, 1.0, 0.125, 1.0, 0.125, 1.0, 1.0, 1.0, 0.125, 1.0, 0.25, 1.0, 0.375, 1.0, 0.5, 1.0, 0.625, 1.0, 0.75, 1.0, 0.875, 1.0, 0.4197, 0.4197, 0.49, 0.25, 0.4197, 0.08029, 0.25, 0.01, 0.08029, 0.08029, 0.01, 0.25, 0.08029, 0.4197, 0.25, 0.49, 0.25, 1.0, 0.25, 1.0, 0.375, 1.0, 0.375, 1.0, 0.5, 1.0, 0.5, 1.0, 0.625, 1.0, 0.625, 1.0, 0.75, 1.0, 0.75, 1.0, 0.875, 1.0, 0.875, 1.0, 0.125, 1.0, 0.125, 1.0, 0.25, 1.0, 0.25, 1.0, 0.375, 1.0, 0.375, 1.0, 0.5, 1.0, 0.5, 1.0, 0.625, 1.0, 0.625, 1.0, 0.75, 1.0, 0.75, 1.0, 0.875, 1.0, 0.875, 1.0, 1.0, 1.0, 1.0, 1.0])
me_cube_015.materials.append(mat_metalfaucetleverr1woodsink1kitchencabinet1)
me_cube_015.update()

# ---- objects
ob_woodsink1kitchencabinet1 = bpy.data.objects.new('WoodSink1KitchenCabinet1', me_cube_002)
ob_doorr1woodsink1kitchencabinet1 = bpy.data.objects.new('DoorR1WoodSink1KitchenCabinet1', me_cube_001)
ob_doorl1woodsink1kitchencabinet1 = bpy.data.objects.new('DoorL1WoodSink1KitchenCabinet1', me_cube_003)
ob_faucetspout1woodsink1kitchencabinet1 = bpy.data.objects.new('FaucetSpout1WoodSink1KitchenCabinet1', me_cube_012)
ob_faucetleverl1woodsink1kitchencabinet1 = bpy.data.objects.new('FaucetLeverL1WoodSink1KitchenCabinet1', me_cube_014)
ob_faucetleverr1woodsink1kitchencabinet1 = bpy.data.objects.new('FaucetLeverR1WoodSink1KitchenCabinet1', me_cube_015)

# ---- transforms, parenting, visibility, modifiers, constraints
ob_woodsink1kitchencabinet1.location = (-3.532e-08, -0.006003, 0.01481)
ob_doorr1woodsink1kitchencabinet1.location = (-0.4485, -0.2645, -0.06665)
ob_doorl1woodsink1kitchencabinet1.location = (0.4485, -0.2645, -0.06665)
ob_faucetspout1woodsink1kitchencabinet1.location = (-0.01142, 0.2869, 0.5409)
ob_faucetleverl1woodsink1kitchencabinet1.location = (0.1672, 0.2875, 0.4185)
ob_faucetleverr1woodsink1kitchencabinet1.location = (-0.1911, 0.2875, 0.4185)

# ---- collection membership
col_collection.objects.link(ob_woodsink1kitchencabinet1)
col_collection.objects.link(ob_doorr1woodsink1kitchencabinet1)
col_collection.objects.link(ob_doorl1woodsink1kitchencabinet1)
col_collection.objects.link(ob_faucetspout1woodsink1kitchencabinet1)
col_collection.objects.link(ob_faucetleverl1woodsink1kitchencabinet1)
col_collection.objects.link(ob_faucetleverr1woodsink1kitchencabinet1)

# ---- scene / render settings (as saved in the file)
scene.frame_start = 1; scene.frame_end = 250; scene.frame_set(1)
scene.render.engine = 'BLENDER_EEVEE_NEXT'
scene.cycles.sampling_pattern = 'TABULATED_SOBOL'
scene.cycles.use_light_tree = False
scene.view_settings.view_transform = 'Filmic'
bpy.context.view_layer.update()

# ---- added for rendering (the .blend has no active camera and no usable light): camera, sun
cam_auto = bpy.data.cameras.new('AutoCamera')
cam_auto.lens = 50.0
cam_auto.sensor_width = 36.0
cam_auto.clip_end = 1000.0
ob_auto_camera = bpy.data.objects.new('AutoCamera', cam_auto)
scene.collection.objects.link(ob_auto_camera)
ob_auto_camera.location = (1.58678, -1.88769, 1.34751)
ob_auto_camera.rotation_euler = (1.09748, -7.21219e-08, 0.694738)
scene.camera = ob_auto_camera
light_auto_sun = bpy.data.lights.new('AutoSun', 'SUN')
light_auto_sun.energy = 3.0
light_auto_sun.angle = 0.0523599
ob_auto_sun = bpy.data.objects.new('AutoSun', light_auto_sun)
scene.collection.objects.link(ob_auto_sun)
ob_auto_sun.rotation_euler = (0.872665, 0.174533, 0.523599)
bpy.context.view_layer.update()
